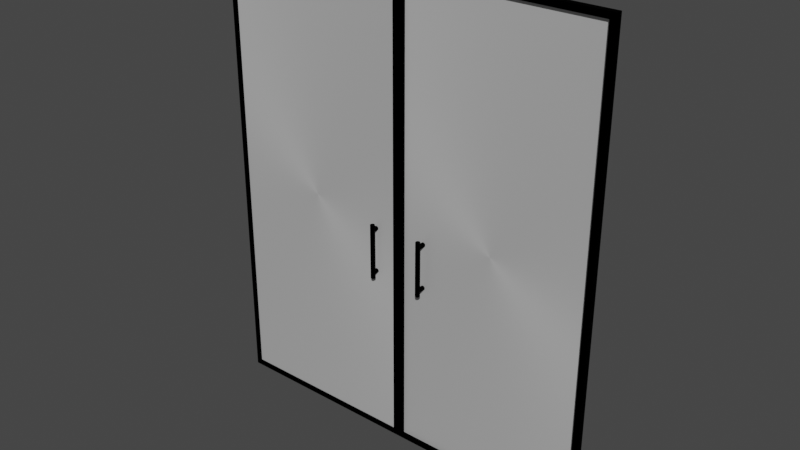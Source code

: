 # Source: Door_glass_mirror.blend  (saved by Blender 2.80.74; exported with 4.5.12 LTS)
import bpy
from mathutils import Matrix  # noqa: F401  (used for matrix-valued properties, if any)

bpy.ops.wm.read_factory_settings(use_empty=True)
scene = bpy.context.scene
scene.name = 'Scene'

# ---- collections
col_collection = bpy.data.collections.new('Collection'); scene.collection.children.link(col_collection)

# ---- materials (node trees are filled in below, after node groups)
mat_material_002 = bpy.data.materials.new('Material.002')
mat_material_002.use_transparent_shadow = False
mat_material_003 = bpy.data.materials.new('Material.003')
mat_material_003.use_transparent_shadow = False

# ---- node groups
ng_auto_smooth = bpy.data.node_groups.new('Auto Smooth', 'GeometryNodeTree')
_s = ng_auto_smooth.interface.new_socket(name='Geometry', in_out='OUTPUT', socket_type='NodeSocketGeometry')
_s = ng_auto_smooth.interface.new_socket(name='Geometry', in_out='INPUT', socket_type='NodeSocketGeometry')
_s = ng_auto_smooth.interface.new_socket(name='Angle', in_out='INPUT', socket_type='NodeSocketFloat')
_s.subtype = 'ANGLE'
_s.min_value = 0.0
_s.max_value = 3.142
ng_auto_smooth.is_modifier = True
_N = ng_auto_smooth.nodes; _L = ng_auto_smooth.links
n0 = _N.new('NodeGroupOutput'); n0.name = 'Group Output'; n0.location = (480, -100)
n1 = _N.new('NodeGroupInput'); n1.name = 'Group Input'; n1.location = (-420, -300)
n2 = _N.new('NodeGroupInput'); n2.name = 'Group Input.001'; n2.location = (-60, -100)
n3 = _N.new('GeometryNodeSetShadeSmooth'); n3.name = 'Set Shade Smooth'; n3.location = (120, -100)
n3.domain = 'EDGE'
n4 = _N.new('GeometryNodeSetShadeSmooth'); n4.name = 'Set Shade Smooth.001'; n4.location = (300, -100)
n5 = _N.new('GeometryNodeInputMeshEdgeAngle'); n5.name = 'Edge Angle'; n5.location = (-420, -220)
n6 = _N.new('GeometryNodeInputEdgeSmooth'); n6.name = 'Is Edge Smooth'; n6.location = (-60, -160)
n7 = _N.new('GeometryNodeInputShadeSmooth'); n7.name = 'Is Face Smooth'; n7.location = (-240, -340)
n8 = _N.new('FunctionNodeBooleanMath'); n8.name = 'Boolean Math'; n8.location = (-60, -220)
n9 = _N.new('FunctionNodeCompare'); n9.name = 'Compare'; n9.location = (-240, -180)
n9.operation = 'LESS_EQUAL'
_L.new(n5.outputs[0], n9.inputs[0])
_L.new(n4.outputs[0], n0.inputs[0])
_L.new(n1.outputs[1], n9.inputs[1])
_L.new(n9.outputs[0], n8.inputs[0])
_L.new(n7.outputs[0], n8.inputs[1])
_L.new(n2.outputs[0], n3.inputs[0])
_L.new(n6.outputs[0], n3.inputs[1])
_L.new(n3.outputs[0], n4.inputs[0])
_L.new(n8.outputs[0], n3.inputs[2])
n0.is_active_output = True

# ---- material node trees
mat_material_002.use_nodes = True; mat_material_002.node_tree.nodes.clear()
_N = mat_material_002.node_tree.nodes; _L = mat_material_002.node_tree.links
n0 = _N.new('ShaderNodeOutputMaterial'); n0.name = 'Material Output'; n0.location = (300, 300)
n1 = _N.new('ShaderNodeBsdfPrincipled'); n1.name = 'Principled BSDF'; n1.location = (10, 300)
n1.distribution = 'GGX'
n1.subsurface_method = 'BURLEY'
n1.inputs[0].default_value = (0.0, 0.0, 0.0, 1.0)
n1.inputs[1].default_value = 1.0
n1.inputs[2].default_value = 1.0
n1.inputs[3].default_value = 1.45
n1.inputs[13].default_value = 0.3629
n1.inputs[27].default_value = (0.0, 0.0, 0.0, 1.0)
n1.inputs[28].default_value = 1.0
_L.new(n1.outputs[0], n0.inputs[0])
n0.is_active_output = True
mat_material_003.use_nodes = True; mat_material_003.node_tree.nodes.clear()
_N = mat_material_003.node_tree.nodes; _L = mat_material_003.node_tree.links
n0 = _N.new('ShaderNodeOutputMaterial'); n0.name = 'Material Output'; n0.location = (300, 300)
n1 = _N.new('ShaderNodeBsdfPrincipled'); n1.name = 'Principled BSDF'; n1.location = (10, 300)
n1.distribution = 'GGX'
n1.subsurface_method = 'BURLEY'
n1.inputs[1].default_value = 0.5314
n1.inputs[3].default_value = 1.45
n1.inputs[13].default_value = 0.6743
n1.inputs[15].default_value = 0.3771
n1.inputs[24].default_value = 0.2
n1.inputs[27].default_value = (0.0, 0.0, 0.0, 1.0)
n1.inputs[28].default_value = 1.0
_L.new(n1.outputs[0], n0.inputs[0])
n0.is_active_output = True

# ---- world
world_world = bpy.data.worlds.new('World'); scene.world = world_world
world_world.use_nodes = True; world_world.node_tree.nodes.clear()
_N = world_world.node_tree.nodes; _L = world_world.node_tree.links
n0 = _N.new('ShaderNodeOutputWorld'); n0.name = 'World Output'; n0.location = (300, 300)
n1 = _N.new('ShaderNodeBackground'); n1.name = 'Background'; n1.location = (10, 300)
n1.inputs[0].default_value = (0.05088, 0.05088, 0.05088, 1.0)
_L.new(n1.outputs[0], n0.inputs[0])
n0.is_active_output = True
world_world.color = (0.05088, 0.05088, 0.05088)
world_world.use_sun_shadow = False
world_world.sun_shadow_jitter_overblur = 0.0

# ---- meshes
me_cube_001 = bpy.data.meshes.new('Cube.001')
me_cube_001.from_pydata([(0.45, -0.005, 0.0), (0.45, -0.005, 2.1), (-0.45, -0.005, 0.0), (-0.45, -0.005, 2.1), (0.45, 0.005, 0.0), (0.45, 0.005, 2.1), (-0.45, 0.005, 0.0), (-0.45, 0.005, 2.1), (0.45, -0.005, 0.02612), (0.45, -0.005, 2.074), (-0.45, -0.005, 2.074), (-0.45, -0.005, 0.02612), (-0.45, 0.005, 2.074), (-0.45, 0.005, 0.02612), (0.45, 0.005, 2.074), (0.45, 0.005, 0.02612), (-0.4243, -0.005, -1.192e-07), (0.4243, -0.005, -1.192e-07), (0.4243, -0.005, 2.1), (-0.4243, -0.005, 2.1), (0.4243, 0.005, -1.192e-07), (-0.4243, 0.005, -1.192e-07), (-0.4243, 0.005, 2.1), (0.4243, 0.005, 2.1), (-0.4243, 0.005, 0.02612), (0.4243, 0.005, 0.02612), (-0.4243, 0.005, 2.074), (0.4243, 0.005, 2.074), (0.4243, -0.005, 0.02612), (-0.4243, -0.005, 0.02612), (0.4243, -0.005, 2.074), (-0.4243, -0.005, 2.074), (-0.45, 0.015, 0.02612), (-0.45, 0.015, 0.0), (-0.4243, 0.015, -1.192e-07), (0.4243, 0.015, 2.1), (0.45, 0.015, 2.1), (0.45, 0.015, 0.02612), (0.45, 0.015, 0.0), (-0.45, 0.015, 2.1), (-0.45, 0.015, 2.074), (0.45, 0.015, 2.074), (0.4243, 0.015, 0.02612), (0.4243, 0.015, 2.074), (0.4243, 0.015, -1.192e-07), (-0.4243, 0.015, 2.1), (-0.4243, 0.015, 0.02612), (-0.4243, 0.015, 2.074), (0.4243, -0.015, -1.192e-07), (0.45, -0.015, 0.0), (0.45, -0.015, 2.074), (0.45, -0.015, 2.1), (-0.4243, -0.015, 2.1), (-0.45, -0.015, 2.1), (-0.45, -0.015, 0.02612), (-0.45, -0.015, 0.0), (0.45, -0.015, 0.02612), (-0.45, -0.015, 2.074), (-0.4243, -0.015, 0.02612), (-0.4243, -0.015, 2.074), (-0.4243, -0.015, -1.192e-07), (0.4243, -0.015, 2.1), (0.4243, -0.015, 0.02612), (0.4243, -0.015, 2.074)], [], [(30, 28, 62, 63), (10, 3, 7, 12), (21, 6, 33, 34), (14, 5, 1, 9), (17, 20, 4, 0), (23, 18, 1, 5), (4, 15, 8, 0), (15, 14, 9, 8), (6, 13, 32, 33), (22, 23, 35, 45), (2, 11, 13, 6), (11, 10, 12, 13), (16, 17, 48, 60), (3, 10, 57, 53), (31, 30, 63, 59), (2, 16, 60, 55), (8, 9, 50, 56), (25, 27, 43, 42), (7, 22, 45, 39), (14, 15, 37, 41), (7, 3, 19, 22), (22, 19, 18, 23), (2, 6, 21, 16), (16, 21, 20, 17), (26, 24, 46, 47), (20, 21, 34, 44), (0, 8, 56, 49), (28, 29, 58, 62), (43, 35, 36, 41), (44, 42, 37, 38), (42, 43, 41, 37), (32, 40, 47, 46), (33, 32, 46, 34), (34, 46, 42, 44), (40, 39, 45, 47), (47, 45, 35, 43), (24, 25, 42, 46), (23, 5, 36, 35), (12, 7, 39, 40), (15, 4, 38, 37), (27, 26, 47, 43), (13, 12, 40, 32), (4, 20, 44, 38), (5, 14, 41, 36), (59, 52, 53, 57), (60, 58, 54, 55), (58, 59, 57, 54), (56, 50, 63, 62), (49, 56, 62, 48), (48, 62, 58, 60), (50, 51, 61, 63), (63, 61, 52, 59), (17, 0, 49, 48), (10, 11, 54, 57), (1, 18, 61, 51), (29, 31, 59, 58), (9, 1, 51, 50), (18, 19, 52, 61), (19, 3, 53, 52), (11, 2, 55, 54)])
me_cube_001.polygons.foreach_set('use_smooth', [True] * 60)
_uv = me_cube_001.uv_layers.new(name='UVMap')
_uv.uv.foreach_set('vector', [0.5417, 0.08333, 0.4583, 0.08333, 0.4583, 0.08333, 0.5417, 0.08333, 0.5417, 0.25, 0.625, 0.25, 0.625, 0.5, 0.5417, 0.5, 0.375, 0.5833, 0.375, 0.5, 0.375, 0.5, 0.375, 0.5833, 0.5417, 0.75, 0.625, 0.75, 0.625, 1.0, 0.5417, 1.0, 0.125, 0.6667, 0.375, 0.6667, 0.375, 0.75, 0.125, 0.75, 0.625, 0.6667, 0.875, 0.6667, 0.875, 0.75, 0.625, 0.75, 0.375, 0.75, 0.4583, 0.75, 0.4583, 1.0, 0.375, 1.0, 0.4583, 0.75, 0.5417, 0.75, 0.5417, 1.0, 0.4583, 1.0, 0.375, 0.5, 0.4583, 0.5, 0.4583, 0.5, 0.375, 0.5, 0.625, 0.5833, 0.625, 0.6667, 0.625, 0.6667, 0.625, 0.5833, 0.375, 0.25, 0.4583, 0.25, 0.4583, 0.5, 0.375, 0.5, 0.4583, 0.25, 0.5417, 0.25, 0.5417, 0.5, 0.4583, 0.5, 0.125, 0.5833, 0.125, 0.6667, 0.125, 0.6667, 0.125, 0.5833, 0.625, 0.25, 0.5417, 0.25, 0.5417, 0.25, 0.625, 0.25, 0.5417, 0.1667, 0.5417, 0.08333, 0.5417, 0.08333, 0.5417, 0.1667, 0.125, 0.5, 0.125, 0.5833, 0.125, 0.5833, 0.125, 0.5, 0.4583, 1.0, 0.5417, 1.0, 0.5417, 1.0, 0.4583, 1.0, 0.4583, 0.6667, 0.5417, 0.6667, 0.5417, 0.6667, 0.4583, 0.6667, 0.625, 0.5, 0.625, 0.5833, 0.625, 0.5833, 0.625, 0.5, 0.5417, 0.75, 0.4583, 0.75, 0.4583, 0.75, 0.5417, 0.75, 0.625, 0.5, 0.875, 0.5, 0.875, 0.5833, 0.625, 0.5833, 0.625, 0.5833, 0.875, 0.5833, 0.875, 0.6667, 0.625, 0.6667, 0.125, 0.5, 0.375, 0.5, 0.375, 0.5833, 0.125, 0.5833, 0.125, 0.5833, 0.375, 0.5833, 0.375, 0.6667, 0.125, 0.6667, 0.5417, 0.5833, 0.4583, 0.5833, 0.4583, 0.5833, 0.5417, 0.5833, 0.375, 0.6667, 0.375, 0.5833, 0.375, 0.5833, 0.375, 0.6667, 0.375, 1.0, 0.4583, 1.0, 0.4583, 1.0, 0.375, 1.0, 0.4583, 0.08333, 0.4583, 0.1667, 0.4583, 0.1667, 0.4583, 0.08333, 0.5417, 0.6667, 0.625, 0.6667, 0.625, 0.75, 0.5417, 0.75, 0.375, 0.6667, 0.4583, 0.6667, 0.4583, 0.75, 0.375, 0.75, 0.4583, 0.6667, 0.5417, 0.6667, 0.5417, 0.75, 0.4583, 0.75, 0.4583, 0.5, 0.5417, 0.5, 0.5417, 0.5833, 0.4583, 0.5833, 0.375, 0.5, 0.4583, 0.5, 0.4583, 0.5833, 0.375, 0.5833, 0.375, 0.5833, 0.4583, 0.5833, 0.4583, 0.6667, 0.375, 0.6667, 0.5417, 0.5, 0.625, 0.5, 0.625, 0.5833, 0.5417, 0.5833, 0.5417, 0.5833, 0.625, 0.5833, 0.625, 0.6667, 0.5417, 0.6667, 0.4583, 0.5833, 0.4583, 0.6667, 0.4583, 0.6667, 0.4583, 0.5833, 0.625, 0.6667, 0.625, 0.75, 0.625, 0.75, 0.625, 0.6667, 0.5417, 0.5, 0.625, 0.5, 0.625, 0.5, 0.5417, 0.5, 0.4583, 0.75, 0.375, 0.75, 0.375, 0.75, 0.4583, 0.75, 0.5417, 0.6667, 0.5417, 0.5833, 0.5417, 0.5833, 0.5417, 0.6667, 0.4583, 0.5, 0.5417, 0.5, 0.5417, 0.5, 0.4583, 0.5, 0.375, 0.75, 0.375, 0.6667, 0.375, 0.6667, 0.375, 0.75, 0.625, 0.75, 0.5417, 0.75, 0.5417, 0.75, 0.625, 0.75, 0.5417, 0.1667, 0.625, 0.1667, 0.625, 0.25, 0.5417, 0.25, 0.375, 0.1667, 0.4583, 0.1667, 0.4583, 0.25, 0.375, 0.25, 0.4583, 0.1667, 0.5417, 0.1667, 0.5417, 0.25, 0.4583, 0.25, 0.4583, 0.0, 0.5417, 0.0, 0.5417, 0.08333, 0.4583, 0.08333, 0.375, 0.0, 0.4583, 0.0, 0.4583, 0.08333, 0.375, 0.08333, 0.375, 0.08333, 0.4583, 0.08333, 0.4583, 0.1667, 0.375, 0.1667, 0.5417, 0.0, 0.625, 0.0, 0.625, 0.08333, 0.5417, 0.08333, 0.5417, 0.08333, 0.625, 0.08333, 0.625, 0.1667, 0.5417, 0.1667, 0.125, 0.6667, 0.125, 0.75, 0.125, 0.75, 0.125, 0.6667, 0.5417, 0.25, 0.4583, 0.25, 0.4583, 0.25, 0.5417, 0.25, 0.875, 0.75, 0.875, 0.6667, 0.875, 0.6667, 0.875, 0.75, 0.4583, 0.1667, 0.5417, 0.1667, 0.5417, 0.1667, 0.4583, 0.1667, 0.5417, 1.0, 0.625, 1.0, 0.625, 1.0, 0.5417, 1.0, 0.875, 0.6667, 0.875, 0.5833, 0.875, 0.5833, 0.875, 0.6667, 0.875, 0.5833, 0.875, 0.5, 0.875, 0.5, 0.875, 0.5833, 0.4583, 0.25, 0.375, 0.25, 0.375, 0.25, 0.4583, 0.25])
me_cube_001.materials.append(mat_material_002)
me_cube_001.materials.append(mat_material_003)
me_cube_001.use_remesh_preserve_volume = False
me_cube_001.use_remesh_preserve_attributes = False
me_cube_001.use_mirror_vertex_groups = False
me_cube_001.update()
me_cylinder_003 = bpy.data.meshes.new('Cylinder.003')
me_cylinder_003.from_pydata([(0.3304, -0.04501, 1.025), (0.3304, -0.04501, 0.775), (0.3324, -0.04482, 1.025), (0.3324, -0.04482, 0.775), (0.3343, -0.04425, 1.025), (0.3343, -0.04425, 0.775), (0.336, -0.04333, 1.025), (0.336, -0.04333, 0.775), (0.3375, -0.04208, 1.025), (0.3375, -0.04208, 0.775), (0.3387, -0.04057, 1.025), (0.3387, -0.04057, 0.775), (0.3397, -0.03884, 1.025), (0.3397, -0.03884, 0.775), (0.3402, -0.03696, 1.025), (0.3402, -0.03696, 0.775), (0.3404, -0.03501, 1.025), (0.3404, -0.03501, 0.775), (0.3402, -0.03306, 1.025), (0.3402, -0.03306, 0.775), (0.3397, -0.03119, 1.025), (0.3397, -0.03119, 0.775), (0.3387, -0.02946, 1.025), (0.3387, -0.02946, 0.775), (0.3375, -0.02794, 1.025), (0.3375, -0.02794, 0.775), (0.336, -0.0267, 1.025), (0.336, -0.0267, 0.775), (0.3343, -0.02577, 1.025), (0.3343, -0.02577, 0.775), (0.3324, -0.02521, 1.025), (0.3324, -0.02521, 0.775), (0.3304, -0.02501, 1.025), (0.3304, -0.02501, 0.775), (0.3285, -0.02521, 1.025), (0.3285, -0.02521, 0.775), (0.3266, -0.02577, 1.025), (0.3266, -0.02577, 0.775), (0.3249, -0.0267, 1.025), (0.3249, -0.0267, 0.775), (0.3234, -0.02794, 1.025), (0.3234, -0.02794, 0.775), (0.3221, -0.02946, 1.025), (0.3221, -0.02946, 0.775), (0.3212, -0.03119, 1.025), (0.3212, -0.03119, 0.775), (0.3206, -0.03306, 1.025), (0.3206, -0.03306, 0.775), (0.3204, -0.03501, 1.025), (0.3204, -0.03501, 0.775), (0.3206, -0.03696, 1.025), (0.3206, -0.03696, 0.775), (0.3212, -0.03884, 1.025), (0.3212, -0.03884, 0.775), (0.3221, -0.04057, 1.025), (0.3221, -0.04057, 0.775), (0.3234, -0.04208, 1.025), (0.3234, -0.04208, 0.775), (0.3249, -0.04333, 1.025), (0.3249, -0.04333, 0.775), (0.3266, -0.04425, 1.025), (0.3266, -0.04425, 0.775), (0.3285, -0.04482, 1.025), (0.3285, -0.04482, 0.775), (0.3304, 0.02082, 1.025), (0.3304, 0.02082, 0.775), (0.3324, 0.02101, 1.025), (0.3324, 0.02101, 0.775), (0.3343, 0.02158, 1.025), (0.3343, 0.02158, 0.775), (0.336, 0.0225, 1.025), (0.336, 0.0225, 0.775), (0.3375, 0.02375, 1.025), (0.3375, 0.02375, 0.775), (0.3387, 0.02526, 1.025), (0.3387, 0.02526, 0.775), (0.3397, 0.02699, 1.025), (0.3397, 0.02699, 0.775), (0.3402, 0.02887, 1.025), (0.3402, 0.02887, 0.775), (0.3404, 0.03082, 1.025), (0.3404, 0.03082, 0.775), (0.3402, 0.03277, 1.025), (0.3402, 0.03277, 0.775), (0.3397, 0.03464, 1.025), (0.3397, 0.03464, 0.775), (0.3387, 0.03637, 1.025), (0.3387, 0.03637, 0.775), (0.3375, 0.03789, 1.025), (0.3375, 0.03789, 0.775), (0.336, 0.03913, 1.025), (0.336, 0.03913, 0.775), (0.3343, 0.04006, 1.025), (0.3343, 0.04006, 0.775), (0.3324, 0.04062, 1.025), (0.3324, 0.04062, 0.775), (0.3304, 0.04082, 1.025), (0.3304, 0.04082, 0.775), (0.3285, 0.04062, 1.025), (0.3285, 0.04062, 0.775), (0.3266, 0.04006, 1.025), (0.3266, 0.04006, 0.775), (0.3249, 0.03913, 1.025), (0.3249, 0.03913, 0.775), (0.3234, 0.03789, 1.025), (0.3234, 0.03789, 0.775), (0.3221, 0.03637, 1.025), (0.3221, 0.03637, 0.775), (0.3212, 0.03464, 1.025), (0.3212, 0.03464, 0.775), (0.3206, 0.03277, 1.025), (0.3206, 0.03277, 0.775), (0.3204, 0.03082, 1.025), (0.3204, 0.03082, 0.775), (0.3206, 0.02887, 1.025), (0.3206, 0.02887, 0.775), (0.3212, 0.02699, 1.025), (0.3212, 0.02699, 0.775), (0.3221, 0.02526, 1.025), (0.3221, 0.02526, 0.775), (0.3234, 0.02375, 1.025), (0.3234, 0.02375, 0.775), (0.3249, 0.0225, 1.025), (0.3249, 0.0225, 0.775), (0.3266, 0.02158, 1.025), (0.3266, 0.02158, 0.775), (0.3285, 0.02101, 1.025), (0.3285, 0.02101, 0.775), (0.3304, 0.025, 0.81), (0.3304, -0.025, 0.81), (0.3324, 0.025, 0.8098), (0.3324, -0.025, 0.8098), (0.3343, 0.025, 0.8092), (0.3343, -0.025, 0.8092), (0.336, 0.025, 0.8083), (0.336, -0.025, 0.8083), (0.3375, 0.025, 0.8071), (0.3375, -0.025, 0.8071), (0.3387, 0.025, 0.8056), (0.3387, -0.025, 0.8056), (0.3397, 0.025, 0.8038), (0.3397, -0.025, 0.8038), (0.3402, 0.025, 0.802), (0.3402, -0.025, 0.802), (0.3404, 0.025, 0.8), (0.3404, -0.025, 0.8), (0.3402, 0.025, 0.798), (0.3402, -0.025, 0.798), (0.3397, 0.025, 0.7962), (0.3397, -0.025, 0.7962), (0.3387, 0.025, 0.7944), (0.3387, -0.025, 0.7944), (0.3375, 0.025, 0.7929), (0.3375, -0.025, 0.7929), (0.336, 0.025, 0.7917), (0.336, -0.025, 0.7917), (0.3343, 0.025, 0.7908), (0.3343, -0.025, 0.7908), (0.3324, 0.025, 0.7902), (0.3324, -0.025, 0.7902), (0.3304, 0.025, 0.79), (0.3304, -0.025, 0.79), (0.3285, 0.025, 0.7902), (0.3285, -0.025, 0.7902), (0.3266, 0.025, 0.7908), (0.3266, -0.025, 0.7908), (0.3249, 0.025, 0.7917), (0.3249, -0.025, 0.7917), (0.3234, 0.025, 0.7929), (0.3234, -0.025, 0.7929), (0.3221, 0.025, 0.7944), (0.3221, -0.025, 0.7944), (0.3212, 0.025, 0.7962), (0.3212, -0.025, 0.7962), (0.3206, 0.025, 0.798), (0.3206, -0.025, 0.798), (0.3204, 0.025, 0.8), (0.3204, -0.025, 0.8), (0.3206, 0.025, 0.802), (0.3206, -0.025, 0.802), (0.3212, 0.025, 0.8038), (0.3212, -0.025, 0.8038), (0.3221, 0.025, 0.8056), (0.3221, -0.025, 0.8056), (0.3234, 0.025, 0.8071), (0.3234, -0.025, 0.8071), (0.3249, 0.025, 0.8083), (0.3249, -0.025, 0.8083), (0.3266, 0.025, 0.8092), (0.3266, -0.025, 0.8092), (0.3285, 0.025, 0.8098), (0.3285, -0.025, 0.8098), (0.3304, 0.025, 1.01), (0.3304, -0.025, 1.01), (0.3324, 0.025, 1.01), (0.3324, -0.025, 1.01), (0.3343, 0.025, 1.009), (0.3343, -0.025, 1.009), (0.336, 0.025, 1.008), (0.336, -0.025, 1.008), (0.3375, 0.025, 1.007), (0.3375, -0.025, 1.007), (0.3387, 0.025, 1.006), (0.3387, -0.025, 1.006), (0.3397, 0.025, 1.004), (0.3397, -0.025, 1.004), (0.3402, 0.025, 1.002), (0.3402, -0.025, 1.002), (0.3404, 0.025, 1.0), (0.3404, -0.025, 1.0), (0.3402, 0.025, 0.998), (0.3402, -0.025, 0.998), (0.3397, 0.025, 0.9962), (0.3397, -0.025, 0.9962), (0.3387, 0.025, 0.9944), (0.3387, -0.025, 0.9944), (0.3375, 0.025, 0.9929), (0.3375, -0.025, 0.9929), (0.336, 0.025, 0.9917), (0.336, -0.025, 0.9917), (0.3343, 0.025, 0.9908), (0.3343, -0.025, 0.9908), (0.3324, 0.025, 0.9902), (0.3324, -0.025, 0.9902), (0.3304, 0.025, 0.99), (0.3304, -0.025, 0.99), (0.3285, 0.025, 0.9902), (0.3285, -0.025, 0.9902), (0.3266, 0.025, 0.9908), (0.3266, -0.025, 0.9908), (0.3249, 0.025, 0.9917), (0.3249, -0.025, 0.9917), (0.3234, 0.025, 0.9929), (0.3234, -0.025, 0.9929), (0.3221, 0.025, 0.9944), (0.3221, -0.025, 0.9944), (0.3212, 0.025, 0.9962), (0.3212, -0.025, 0.9962), (0.3206, 0.025, 0.998), (0.3206, -0.025, 0.998), (0.3204, 0.025, 1.0), (0.3204, -0.025, 1.0), (0.3206, 0.025, 1.002), (0.3206, -0.025, 1.002), (0.3212, 0.025, 1.004), (0.3212, -0.025, 1.004), (0.3221, 0.025, 1.006), (0.3221, -0.025, 1.006), (0.3234, 0.025, 1.007), (0.3234, -0.025, 1.007), (0.3249, 0.025, 1.008), (0.3249, -0.025, 1.008), (0.3266, 0.025, 1.009), (0.3266, -0.025, 1.009), (0.3285, 0.025, 1.01), (0.3285, -0.025, 1.01)], [], [(0, 1, 3, 2), (2, 3, 5, 4), (4, 5, 7, 6), (6, 7, 9, 8), (8, 9, 11, 10), (10, 11, 13, 12), (12, 13, 15, 14), (14, 15, 17, 16), (16, 17, 19, 18), (18, 19, 21, 20), (20, 21, 23, 22), (22, 23, 25, 24), (24, 25, 27, 26), (26, 27, 29, 28), (28, 29, 31, 30), (30, 31, 33, 32), (32, 33, 35, 34), (34, 35, 37, 36), (36, 37, 39, 38), (38, 39, 41, 40), (40, 41, 43, 42), (42, 43, 45, 44), (44, 45, 47, 46), (46, 47, 49, 48), (48, 49, 51, 50), (50, 51, 53, 52), (52, 53, 55, 54), (54, 55, 57, 56), (56, 57, 59, 58), (58, 59, 61, 60), (3, 1, 63, 61, 59, 57, 55, 53, 51, 49, 47, 45, 43, 41, 39, 37, 35, 33, 31, 29, 27, 25, 23, 21, 19, 17, 15, 13, 11, 9, 7, 5), (60, 61, 63, 62), (62, 63, 1, 0), (0, 2, 4, 6, 8, 10, 12, 14, 16, 18, 20, 22, 24, 26, 28, 30, 32, 34, 36, 38, 40, 42, 44, 46, 48, 50, 52, 54, 56, 58, 60, 62), (64, 65, 67, 66), (66, 67, 69, 68), (68, 69, 71, 70), (70, 71, 73, 72), (72, 73, 75, 74), (74, 75, 77, 76), (76, 77, 79, 78), (78, 79, 81, 80), (80, 81, 83, 82), (82, 83, 85, 84), (84, 85, 87, 86), (86, 87, 89, 88), (88, 89, 91, 90), (90, 91, 93, 92), (92, 93, 95, 94), (94, 95, 97, 96), (96, 97, 99, 98), (98, 99, 101, 100), (100, 101, 103, 102), (102, 103, 105, 104), (104, 105, 107, 106), (106, 107, 109, 108), (108, 109, 111, 110), (110, 111, 113, 112), (112, 113, 115, 114), (114, 115, 117, 116), (116, 117, 119, 118), (118, 119, 121, 120), (120, 121, 123, 122), (122, 123, 125, 124), (67, 65, 127, 125, 123, 121, 119, 117, 115, 113, 111, 109, 107, 105, 103, 101, 99, 97, 95, 93, 91, 89, 87, 85, 83, 81, 79, 77, 75, 73, 71, 69), (124, 125, 127, 126), (126, 127, 65, 64), (64, 66, 68, 70, 72, 74, 76, 78, 80, 82, 84, 86, 88, 90, 92, 94, 96, 98, 100, 102, 104, 106, 108, 110, 112, 114, 116, 118, 120, 122, 124, 126), (128, 129, 131, 130), (130, 131, 133, 132), (132, 133, 135, 134), (134, 135, 137, 136), (136, 137, 139, 138), (138, 139, 141, 140), (140, 141, 143, 142), (142, 143, 145, 144), (144, 145, 147, 146), (146, 147, 149, 148), (148, 149, 151, 150), (150, 151, 153, 152), (152, 153, 155, 154), (154, 155, 157, 156), (156, 157, 159, 158), (158, 159, 161, 160), (160, 161, 163, 162), (162, 163, 165, 164), (164, 165, 167, 166), (166, 167, 169, 168), (168, 169, 171, 170), (170, 171, 173, 172), (172, 173, 175, 174), (174, 175, 177, 176), (176, 177, 179, 178), (178, 179, 181, 180), (180, 181, 183, 182), (182, 183, 185, 184), (184, 185, 187, 186), (186, 187, 189, 188), (131, 129, 191, 189, 187, 185, 183, 181, 179, 177, 175, 173, 171, 169, 167, 165, 163, 161, 159, 157, 155, 153, 151, 149, 147, 145, 143, 141, 139, 137, 135, 133), (188, 189, 191, 190), (190, 191, 129, 128), (128, 130, 132, 134, 136, 138, 140, 142, 144, 146, 148, 150, 152, 154, 156, 158, 160, 162, 164, 166, 168, 170, 172, 174, 176, 178, 180, 182, 184, 186, 188, 190), (192, 193, 195, 194), (194, 195, 197, 196), (196, 197, 199, 198), (198, 199, 201, 200), (200, 201, 203, 202), (202, 203, 205, 204), (204, 205, 207, 206), (206, 207, 209, 208), (208, 209, 211, 210), (210, 211, 213, 212), (212, 213, 215, 214), (214, 215, 217, 216), (216, 217, 219, 218), (218, 219, 221, 220), (220, 221, 223, 222), (222, 223, 225, 224), (224, 225, 227, 226), (226, 227, 229, 228), (228, 229, 231, 230), (230, 231, 233, 232), (232, 233, 235, 234), (234, 235, 237, 236), (236, 237, 239, 238), (238, 239, 241, 240), (240, 241, 243, 242), (242, 243, 245, 244), (244, 245, 247, 246), (246, 247, 249, 248), (248, 249, 251, 250), (250, 251, 253, 252), (195, 193, 255, 253, 251, 249, 247, 245, 243, 241, 239, 237, 235, 233, 231, 229, 227, 225, 223, 221, 219, 217, 215, 213, 211, 209, 207, 205, 203, 201, 199, 197), (252, 253, 255, 254), (254, 255, 193, 192), (192, 194, 196, 198, 200, 202, 204, 206, 208, 210, 212, 214, 216, 218, 220, 222, 224, 226, 228, 230, 232, 234, 236, 238, 240, 242, 244, 246, 248, 250, 252, 254)])
me_cylinder_003.polygons.foreach_set('use_smooth', [True] * 136)
_uv = me_cylinder_003.uv_layers.new(name='UVMap')
_uv.uv.foreach_set('vector', [1.0, 0.5, 1.0, 1.0, 0.9688, 1.0, 0.9688, 0.5, 0.9688, 0.5, 0.9688, 1.0, 0.9375, 1.0, 0.9375, 0.5, 0.9375, 0.5, 0.9375, 1.0, 0.9062, 1.0, 0.9062, 0.5, 0.9062, 0.5, 0.9062, 1.0, 0.875, 1.0, 0.875, 0.5, 0.875, 0.5, 0.875, 1.0, 0.8438, 1.0, 0.8438, 0.5, 0.8438, 0.5, 0.8438, 1.0, 0.8125, 1.0, 0.8125, 0.5, 0.8125, 0.5, 0.8125, 1.0, 0.7812, 1.0, 0.7812, 0.5, 0.7812, 0.5, 0.7812, 1.0, 0.75, 1.0, 0.75, 0.5, 0.75, 0.5, 0.75, 1.0, 0.7188, 1.0, 0.7188, 0.5, 0.7188, 0.5, 0.7188, 1.0, 0.6875, 1.0, 0.6875, 0.5, 0.6875, 0.5, 0.6875, 1.0, 0.6562, 1.0, 0.6562, 0.5, 0.6562, 0.5, 0.6562, 1.0, 0.625, 1.0, 0.625, 0.5, 0.625, 0.5, 0.625, 1.0, 0.5938, 1.0, 0.5938, 0.5, 0.5938, 0.5, 0.5938, 1.0, 0.5625, 1.0, 0.5625, 0.5, 0.5625, 0.5, 0.5625, 1.0, 0.5312, 1.0, 0.5312, 0.5, 0.5312, 0.5, 0.5312, 1.0, 0.5, 1.0, 0.5, 0.5, 0.5, 0.5, 0.5, 1.0, 0.4688, 1.0, 0.4688, 0.5, 0.4688, 0.5, 0.4688, 1.0, 0.4375, 1.0, 0.4375, 0.5, 0.4375, 0.5, 0.4375, 1.0, 0.4062, 1.0, 0.4062, 0.5, 0.4062, 0.5, 0.4062, 1.0, 0.375, 1.0, 0.375, 0.5, 0.375, 0.5, 0.375, 1.0, 0.3438, 1.0, 0.3438, 0.5, 0.3438, 0.5, 0.3438, 1.0, 0.3125, 1.0, 0.3125, 0.5, 0.3125, 0.5, 0.3125, 1.0, 0.2812, 1.0, 0.2812, 0.5, 0.2812, 0.5, 0.2812, 1.0, 0.25, 1.0, 0.25, 0.5, 0.25, 0.5, 0.25, 1.0, 0.2188, 1.0, 0.2188, 0.5, 0.2188, 0.5, 0.2188, 1.0, 0.1875, 1.0, 0.1875, 0.5, 0.1875, 0.5, 0.1875, 1.0, 0.1562, 1.0, 0.1562, 0.5, 0.1562, 0.5, 0.1562, 1.0, 0.125, 1.0, 0.125, 0.5, 0.125, 0.5, 0.125, 1.0, 0.09375, 1.0, 0.09375, 0.5, 0.09375, 0.5, 0.09375, 1.0, 0.0625, 1.0, 0.0625, 0.5, 0.2968, 0.4854, 0.25, 0.49, 0.2032, 0.4854, 0.1582, 0.4717, 0.1167, 0.4496, 0.08029, 0.4197, 0.05045, 0.3833, 0.02827, 0.3418, 0.01461, 0.2968, 0.01, 0.25, 0.01461, 0.2032, 0.02827, 0.1582, 0.05045, 0.1167, 0.08029, 0.08029, 0.1167, 0.05045, 0.1582, 0.02827, 0.2032, 0.01461, 0.25, 0.01, 0.2968, 0.01461, 0.3418, 0.02827, 0.3833, 0.05045, 0.4197, 0.08029, 0.4496, 0.1167, 0.4717, 0.1582, 0.4854, 0.2032, 0.49, 0.25, 0.4854, 0.2968, 0.4717, 0.3418, 0.4496, 0.3833, 0.4197, 0.4197, 0.3833, 0.4496, 0.3418, 0.4717, 0.0625, 0.5, 0.0625, 1.0, 0.03125, 1.0, 0.03125, 0.5, 0.03125, 0.5, 0.03125, 1.0, 0.0, 1.0, 0.0, 0.5, 0.75, 0.49, 0.7968, 0.4854, 0.8418, 0.4717, 0.8833, 0.4496, 0.9197, 0.4197, 0.9496, 0.3833, 0.9717, 0.3418, 0.9854, 0.2968, 0.99, 0.25, 0.9854, 0.2032, 0.9717, 0.1582, 0.9496, 0.1167, 0.9197, 0.08029, 0.8833, 0.05045, 0.8418, 0.02827, 0.7968, 0.01461, 0.75, 0.01, 0.7032, 0.01461, 0.6582, 0.02827, 0.6167, 0.05045, 0.5803, 0.08029, 0.5504, 0.1167, 0.5283, 0.1582, 0.5146, 0.2032, 0.51, 0.25, 0.5146, 0.2968, 0.5283, 0.3418, 0.5504, 0.3833, 0.5803, 0.4197, 0.6167, 0.4496, 0.6582, 0.4717, 0.7032, 0.4854, 1.0, 0.5, 1.0, 1.0, 0.9688, 1.0, 0.9688, 0.5, 0.9688, 0.5, 0.9688, 1.0, 0.9375, 1.0, 0.9375, 0.5, 0.9375, 0.5, 0.9375, 1.0, 0.9062, 1.0, 0.9062, 0.5, 0.9062, 0.5, 0.9062, 1.0, 0.875, 1.0, 0.875, 0.5, 0.875, 0.5, 0.875, 1.0, 0.8438, 1.0, 0.8438, 0.5, 0.8438, 0.5, 0.8438, 1.0, 0.8125, 1.0, 0.8125, 0.5, 0.8125, 0.5, 0.8125, 1.0, 0.7812, 1.0, 0.7812, 0.5, 0.7812, 0.5, 0.7812, 1.0, 0.75, 1.0, 0.75, 0.5, 0.75, 0.5, 0.75, 1.0, 0.7188, 1.0, 0.7188, 0.5, 0.7188, 0.5, 0.7188, 1.0, 0.6875, 1.0, 0.6875, 0.5, 0.6875, 0.5, 0.6875, 1.0, 0.6562, 1.0, 0.6562, 0.5, 0.6562, 0.5, 0.6562, 1.0, 0.625, 1.0, 0.625, 0.5, 0.625, 0.5, 0.625, 1.0, 0.5938, 1.0, 0.5938, 0.5, 0.5938, 0.5, 0.5938, 1.0, 0.5625, 1.0, 0.5625, 0.5, 0.5625, 0.5, 0.5625, 1.0, 0.5312, 1.0, 0.5312, 0.5, 0.5312, 0.5, 0.5312, 1.0, 0.5, 1.0, 0.5, 0.5, 0.5, 0.5, 0.5, 1.0, 0.4688, 1.0, 0.4688, 0.5, 0.4688, 0.5, 0.4688, 1.0, 0.4375, 1.0, 0.4375, 0.5, 0.4375, 0.5, 0.4375, 1.0, 0.4062, 1.0, 0.4062, 0.5, 0.4062, 0.5, 0.4062, 1.0, 0.375, 1.0, 0.375, 0.5, 0.375, 0.5, 0.375, 1.0, 0.3438, 1.0, 0.3438, 0.5, 0.3438, 0.5, 0.3438, 1.0, 0.3125, 1.0, 0.3125, 0.5, 0.3125, 0.5, 0.3125, 1.0, 0.2812, 1.0, 0.2812, 0.5, 0.2812, 0.5, 0.2812, 1.0, 0.25, 1.0, 0.25, 0.5, 0.25, 0.5, 0.25, 1.0, 0.2188, 1.0, 0.2188, 0.5, 0.2188, 0.5, 0.2188, 1.0, 0.1875, 1.0, 0.1875, 0.5, 0.1875, 0.5, 0.1875, 1.0, 0.1562, 1.0, 0.1562, 0.5, 0.1562, 0.5, 0.1562, 1.0, 0.125, 1.0, 0.125, 0.5, 0.125, 0.5, 0.125, 1.0, 0.09375, 1.0, 0.09375, 0.5, 0.09375, 0.5, 0.09375, 1.0, 0.0625, 1.0, 0.0625, 0.5, 0.2968, 0.4854, 0.25, 0.49, 0.2032, 0.4854, 0.1582, 0.4717, 0.1167, 0.4496, 0.08029, 0.4197, 0.05045, 0.3833, 0.02827, 0.3418, 0.01461, 0.2968, 0.01, 0.25, 0.01461, 0.2032, 0.02827, 0.1582, 0.05045, 0.1167, 0.08029, 0.08029, 0.1167, 0.05045, 0.1582, 0.02827, 0.2032, 0.01461, 0.25, 0.01, 0.2968, 0.01461, 0.3418, 0.02827, 0.3833, 0.05045, 0.4197, 0.08029, 0.4496, 0.1167, 0.4717, 0.1582, 0.4854, 0.2032, 0.49, 0.25, 0.4854, 0.2968, 0.4717, 0.3418, 0.4496, 0.3833, 0.4197, 0.4197, 0.3833, 0.4496, 0.3418, 0.4717, 0.0625, 0.5, 0.0625, 1.0, 0.03125, 1.0, 0.03125, 0.5, 0.03125, 0.5, 0.03125, 1.0, 0.0, 1.0, 0.0, 0.5, 0.75, 0.49, 0.7968, 0.4854, 0.8418, 0.4717, 0.8833, 0.4496, 0.9197, 0.4197, 0.9496, 0.3833, 0.9717, 0.3418, 0.9854, 0.2968, 0.99, 0.25, 0.9854, 0.2032, 0.9717, 0.1582, 0.9496, 0.1167, 0.9197, 0.08029, 0.8833, 0.05045, 0.8418, 0.02827, 0.7968, 0.01461, 0.75, 0.01, 0.7032, 0.01461, 0.6582, 0.02827, 0.6167, 0.05045, 0.5803, 0.08029, 0.5504, 0.1167, 0.5283, 0.1582, 0.5146, 0.2032, 0.51, 0.25, 0.5146, 0.2968, 0.5283, 0.3418, 0.5504, 0.3833, 0.5803, 0.4197, 0.6167, 0.4496, 0.6582, 0.4717, 0.7032, 0.4854, 1.0, 0.5, 1.0, 1.0, 0.9688, 1.0, 0.9688, 0.5, 0.9688, 0.5, 0.9688, 1.0, 0.9375, 1.0, 0.9375, 0.5, 0.9375, 0.5, 0.9375, 1.0, 0.9062, 1.0, 0.9062, 0.5, 0.9062, 0.5, 0.9062, 1.0, 0.875, 1.0, 0.875, 0.5, 0.875, 0.5, 0.875, 1.0, 0.8438, 1.0, 0.8438, 0.5, 0.8438, 0.5, 0.8438, 1.0, 0.8125, 1.0, 0.8125, 0.5, 0.8125, 0.5, 0.8125, 1.0, 0.7812, 1.0, 0.7812, 0.5, 0.7812, 0.5, 0.7812, 1.0, 0.75, 1.0, 0.75, 0.5, 0.75, 0.5, 0.75, 1.0, 0.7188, 1.0, 0.7188, 0.5, 0.7188, 0.5, 0.7188, 1.0, 0.6875, 1.0, 0.6875, 0.5, 0.6875, 0.5, 0.6875, 1.0, 0.6562, 1.0, 0.6562, 0.5, 0.6562, 0.5, 0.6562, 1.0, 0.625, 1.0, 0.625, 0.5, 0.625, 0.5, 0.625, 1.0, 0.5938, 1.0, 0.5938, 0.5, 0.5938, 0.5, 0.5938, 1.0, 0.5625, 1.0, 0.5625, 0.5, 0.5625, 0.5, 0.5625, 1.0, 0.5312, 1.0, 0.5312, 0.5, 0.5312, 0.5, 0.5312, 1.0, 0.5, 1.0, 0.5, 0.5, 0.5, 0.5, 0.5, 1.0, 0.4688, 1.0, 0.4688, 0.5, 0.4688, 0.5, 0.4688, 1.0, 0.4375, 1.0, 0.4375, 0.5, 0.4375, 0.5, 0.4375, 1.0, 0.4062, 1.0, 0.4062, 0.5, 0.4062, 0.5, 0.4062, 1.0, 0.375, 1.0, 0.375, 0.5, 0.375, 0.5, 0.375, 1.0, 0.3438, 1.0, 0.3438, 0.5, 0.3438, 0.5, 0.3438, 1.0, 0.3125, 1.0, 0.3125, 0.5, 0.3125, 0.5, 0.3125, 1.0, 0.2812, 1.0, 0.2812, 0.5, 0.2812, 0.5, 0.2812, 1.0, 0.25, 1.0, 0.25, 0.5, 0.25, 0.5, 0.25, 1.0, 0.2188, 1.0, 0.2188, 0.5, 0.2188, 0.5, 0.2188, 1.0, 0.1875, 1.0, 0.1875, 0.5, 0.1875, 0.5, 0.1875, 1.0, 0.1562, 1.0, 0.1562, 0.5, 0.1562, 0.5, 0.1562, 1.0, 0.125, 1.0, 0.125, 0.5, 0.125, 0.5, 0.125, 1.0, 0.09375, 1.0, 0.09375, 0.5, 0.09375, 0.5, 0.09375, 1.0, 0.0625, 1.0, 0.0625, 0.5, 0.2968, 0.4854, 0.25, 0.49, 0.2032, 0.4854, 0.1582, 0.4717, 0.1167, 0.4496, 0.08029, 0.4197, 0.05045, 0.3833, 0.02827, 0.3418, 0.01461, 0.2968, 0.01, 0.25, 0.01461, 0.2032, 0.02827, 0.1582, 0.05045, 0.1167, 0.08029, 0.08029, 0.1167, 0.05045, 0.1582, 0.02827, 0.2032, 0.01461, 0.25, 0.01, 0.2968, 0.01461, 0.3418, 0.02827, 0.3833, 0.05045, 0.4197, 0.08029, 0.4496, 0.1167, 0.4717, 0.1582, 0.4854, 0.2032, 0.49, 0.25, 0.4854, 0.2968, 0.4717, 0.3418, 0.4496, 0.3833, 0.4197, 0.4197, 0.3833, 0.4496, 0.3418, 0.4717, 0.0625, 0.5, 0.0625, 1.0, 0.03125, 1.0, 0.03125, 0.5, 0.03125, 0.5, 0.03125, 1.0, 0.0, 1.0, 0.0, 0.5, 0.75, 0.49, 0.7968, 0.4854, 0.8418, 0.4717, 0.8833, 0.4496, 0.9197, 0.4197, 0.9496, 0.3833, 0.9717, 0.3418, 0.9854, 0.2968, 0.99, 0.25, 0.9854, 0.2032, 0.9717, 0.1582, 0.9496, 0.1167, 0.9197, 0.08029, 0.8833, 0.05045, 0.8418, 0.02827, 0.7968, 0.01461, 0.75, 0.01, 0.7032, 0.01461, 0.6582, 0.02827, 0.6167, 0.05045, 0.5803, 0.08029, 0.5504, 0.1167, 0.5283, 0.1582, 0.5146, 0.2032, 0.51, 0.25, 0.5146, 0.2968, 0.5283, 0.3418, 0.5504, 0.3833, 0.5803, 0.4197, 0.6167, 0.4496, 0.6582, 0.4717, 0.7032, 0.4854, 1.0, 0.5, 1.0, 1.0, 0.9688, 1.0, 0.9688, 0.5, 0.9688, 0.5, 0.9688, 1.0, 0.9375, 1.0, 0.9375, 0.5, 0.9375, 0.5, 0.9375, 1.0, 0.9062, 1.0, 0.9062, 0.5, 0.9062, 0.5, 0.9062, 1.0, 0.875, 1.0, 0.875, 0.5, 0.875, 0.5, 0.875, 1.0, 0.8438, 1.0, 0.8438, 0.5, 0.8438, 0.5, 0.8438, 1.0, 0.8125, 1.0, 0.8125, 0.5, 0.8125, 0.5, 0.8125, 1.0, 0.7812, 1.0, 0.7812, 0.5, 0.7812, 0.5, 0.7812, 1.0, 0.75, 1.0, 0.75, 0.5, 0.75, 0.5, 0.75, 1.0, 0.7188, 1.0, 0.7188, 0.5, 0.7188, 0.5, 0.7188, 1.0, 0.6875, 1.0, 0.6875, 0.5, 0.6875, 0.5, 0.6875, 1.0, 0.6562, 1.0, 0.6562, 0.5, 0.6562, 0.5, 0.6562, 1.0, 0.625, 1.0, 0.625, 0.5, 0.625, 0.5, 0.625, 1.0, 0.5938, 1.0, 0.5938, 0.5, 0.5938, 0.5, 0.5938, 1.0, 0.5625, 1.0, 0.5625, 0.5, 0.5625, 0.5, 0.5625, 1.0, 0.5312, 1.0, 0.5312, 0.5, 0.5312, 0.5, 0.5312, 1.0, 0.5, 1.0, 0.5, 0.5, 0.5, 0.5, 0.5, 1.0, 0.4688, 1.0, 0.4688, 0.5, 0.4688, 0.5, 0.4688, 1.0, 0.4375, 1.0, 0.4375, 0.5, 0.4375, 0.5, 0.4375, 1.0, 0.4062, 1.0, 0.4062, 0.5, 0.4062, 0.5, 0.4062, 1.0, 0.375, 1.0, 0.375, 0.5, 0.375, 0.5, 0.375, 1.0, 0.3438, 1.0, 0.3438, 0.5, 0.3438, 0.5, 0.3438, 1.0, 0.3125, 1.0, 0.3125, 0.5, 0.3125, 0.5, 0.3125, 1.0, 0.2812, 1.0, 0.2812, 0.5, 0.2812, 0.5, 0.2812, 1.0, 0.25, 1.0, 0.25, 0.5, 0.25, 0.5, 0.25, 1.0, 0.2188, 1.0, 0.2188, 0.5, 0.2188, 0.5, 0.2188, 1.0, 0.1875, 1.0, 0.1875, 0.5, 0.1875, 0.5, 0.1875, 1.0, 0.1562, 1.0, 0.1562, 0.5, 0.1562, 0.5, 0.1562, 1.0, 0.125, 1.0, 0.125, 0.5, 0.125, 0.5, 0.125, 1.0, 0.09375, 1.0, 0.09375, 0.5, 0.09375, 0.5, 0.09375, 1.0, 0.0625, 1.0, 0.0625, 0.5, 0.2968, 0.4854, 0.25, 0.49, 0.2032, 0.4854, 0.1582, 0.4717, 0.1167, 0.4496, 0.08029, 0.4197, 0.05045, 0.3833, 0.02827, 0.3418, 0.01461, 0.2968, 0.01, 0.25, 0.01461, 0.2032, 0.02827, 0.1582, 0.05045, 0.1167, 0.08029, 0.08029, 0.1167, 0.05045, 0.1582, 0.02827, 0.2032, 0.01461, 0.25, 0.01, 0.2968, 0.01461, 0.3418, 0.02827, 0.3833, 0.05045, 0.4197, 0.08029, 0.4496, 0.1167, 0.4717, 0.1582, 0.4854, 0.2032, 0.49, 0.25, 0.4854, 0.2968, 0.4717, 0.3418, 0.4496, 0.3833, 0.4197, 0.4197, 0.3833, 0.4496, 0.3418, 0.4717, 0.0625, 0.5, 0.0625, 1.0, 0.03125, 1.0, 0.03125, 0.5, 0.03125, 0.5, 0.03125, 1.0, 0.0, 1.0, 0.0, 0.5, 0.75, 0.49, 0.7968, 0.4854, 0.8418, 0.4717, 0.8833, 0.4496, 0.9197, 0.4197, 0.9496, 0.3833, 0.9717, 0.3418, 0.9854, 0.2968, 0.99, 0.25, 0.9854, 0.2032, 0.9717, 0.1582, 0.9496, 0.1167, 0.9197, 0.08029, 0.8833, 0.05045, 0.8418, 0.02827, 0.7968, 0.01461, 0.75, 0.01, 0.7032, 0.01461, 0.6582, 0.02827, 0.6167, 0.05045, 0.5803, 0.08029, 0.5504, 0.1167, 0.5283, 0.1582, 0.5146, 0.2032, 0.51, 0.25, 0.5146, 0.2968, 0.5283, 0.3418, 0.5504, 0.3833, 0.5803, 0.4197, 0.6167, 0.4496, 0.6582, 0.4717, 0.7032, 0.4854])
me_cylinder_003.materials.append(mat_material_002)
me_cylinder_003.use_remesh_preserve_volume = False
me_cylinder_003.use_remesh_preserve_attributes = False
me_cylinder_003.use_mirror_vertex_groups = False
me_cylinder_003.update()
me_cube_003 = bpy.data.meshes.new('Cube.003')
me_cube_003.from_pydata([(1.665, -0.005, 0.0), (1.665, -0.005, 2.1), (2.565, -0.005, 0.0), (2.565, -0.005, 2.1), (1.665, 0.005, 0.0), (1.665, 0.005, 2.1), (2.565, 0.005, 0.0), (2.565, 0.005, 2.1), (1.665, -0.005, 0.02612), (1.665, -0.005, 2.074), (2.565, -0.005, 2.074), (2.565, -0.005, 0.02612), (2.565, 0.005, 2.074), (2.565, 0.005, 0.02612), (1.665, 0.005, 2.074), (1.665, 0.005, 0.02612), (2.539, -0.005, -1.192e-07), (1.691, -0.005, -1.192e-07), (1.691, -0.005, 2.1), (2.539, -0.005, 2.1), (1.691, 0.005, -1.192e-07), (2.539, 0.005, -1.192e-07), (2.539, 0.005, 2.1), (1.691, 0.005, 2.1), (2.539, 0.005, 0.02612), (1.691, 0.005, 0.02612), (2.539, 0.005, 2.074), (1.691, 0.005, 2.074), (1.691, -0.005, 0.02612), (2.539, -0.005, 0.02612), (1.691, -0.005, 2.074), (2.539, -0.005, 2.074), (2.565, 0.015, 0.02612), (2.565, 0.015, 0.0), (2.539, 0.015, -1.192e-07), (1.691, 0.015, 2.1), (1.665, 0.015, 2.1), (1.665, 0.015, 0.02612), (1.665, 0.015, 0.0), (2.565, 0.015, 2.1), (2.565, 0.015, 2.074), (1.665, 0.015, 2.074), (1.691, 0.015, 0.02612), (1.691, 0.015, 2.074), (1.691, 0.015, -1.192e-07), (2.539, 0.015, 2.1), (2.539, 0.015, 0.02612), (2.539, 0.015, 2.074), (1.691, -0.015, -1.192e-07), (1.665, -0.015, 0.0), (1.665, -0.015, 2.074), (1.665, -0.015, 2.1), (2.539, -0.015, 2.1), (2.565, -0.015, 2.1), (2.565, -0.015, 0.02612), (2.565, -0.015, 0.0), (1.665, -0.015, 0.02612), (2.565, -0.015, 2.074), (2.539, -0.015, 0.02612), (2.539, -0.015, 2.074), (2.539, -0.015, -1.192e-07), (1.691, -0.015, 2.1), (1.691, -0.015, 0.02612), (1.691, -0.015, 2.074)], [], [(30, 28, 62, 63), (10, 3, 7, 12), (21, 6, 33, 34), (14, 5, 1, 9), (17, 20, 4, 0), (23, 18, 1, 5), (4, 15, 8, 0), (15, 14, 9, 8), (6, 13, 32, 33), (22, 23, 35, 45), (2, 11, 13, 6), (11, 10, 12, 13), (16, 17, 48, 60), (3, 10, 57, 53), (31, 30, 63, 59), (2, 16, 60, 55), (8, 9, 50, 56), (25, 27, 43, 42), (7, 22, 45, 39), (14, 15, 37, 41), (7, 3, 19, 22), (22, 19, 18, 23), (2, 6, 21, 16), (16, 21, 20, 17), (26, 24, 46, 47), (20, 21, 34, 44), (0, 8, 56, 49), (28, 29, 58, 62), (43, 35, 36, 41), (44, 42, 37, 38), (42, 43, 41, 37), (32, 40, 47, 46), (33, 32, 46, 34), (34, 46, 42, 44), (40, 39, 45, 47), (47, 45, 35, 43), (24, 25, 42, 46), (23, 5, 36, 35), (12, 7, 39, 40), (15, 4, 38, 37), (27, 26, 47, 43), (13, 12, 40, 32), (4, 20, 44, 38), (5, 14, 41, 36), (59, 52, 53, 57), (60, 58, 54, 55), (58, 59, 57, 54), (56, 50, 63, 62), (49, 56, 62, 48), (48, 62, 58, 60), (50, 51, 61, 63), (63, 61, 52, 59), (17, 0, 49, 48), (10, 11, 54, 57), (1, 18, 61, 51), (29, 31, 59, 58), (9, 1, 51, 50), (18, 19, 52, 61), (19, 3, 53, 52), (11, 2, 55, 54)])
me_cube_003.polygons.foreach_set('use_smooth', [True] * 60)
_uv = me_cube_003.uv_layers.new(name='UVMap')
_uv.uv.foreach_set('vector', [0.5417, 0.08333, 0.4583, 0.08333, 0.4583, 0.08333, 0.5417, 0.08333, 0.5417, 0.25, 0.625, 0.25, 0.625, 0.5, 0.5417, 0.5, 0.375, 0.5833, 0.375, 0.5, 0.375, 0.5, 0.375, 0.5833, 0.5417, 0.75, 0.625, 0.75, 0.625, 1.0, 0.5417, 1.0, 0.125, 0.6667, 0.375, 0.6667, 0.375, 0.75, 0.125, 0.75, 0.625, 0.6667, 0.875, 0.6667, 0.875, 0.75, 0.625, 0.75, 0.375, 0.75, 0.4583, 0.75, 0.4583, 1.0, 0.375, 1.0, 0.4583, 0.75, 0.5417, 0.75, 0.5417, 1.0, 0.4583, 1.0, 0.375, 0.5, 0.4583, 0.5, 0.4583, 0.5, 0.375, 0.5, 0.625, 0.5833, 0.625, 0.6667, 0.625, 0.6667, 0.625, 0.5833, 0.375, 0.25, 0.4583, 0.25, 0.4583, 0.5, 0.375, 0.5, 0.4583, 0.25, 0.5417, 0.25, 0.5417, 0.5, 0.4583, 0.5, 0.125, 0.5833, 0.125, 0.6667, 0.125, 0.6667, 0.125, 0.5833, 0.625, 0.25, 0.5417, 0.25, 0.5417, 0.25, 0.625, 0.25, 0.5417, 0.1667, 0.5417, 0.08333, 0.5417, 0.08333, 0.5417, 0.1667, 0.125, 0.5, 0.125, 0.5833, 0.125, 0.5833, 0.125, 0.5, 0.4583, 1.0, 0.5417, 1.0, 0.5417, 1.0, 0.4583, 1.0, 0.4583, 0.6667, 0.5417, 0.6667, 0.5417, 0.6667, 0.4583, 0.6667, 0.625, 0.5, 0.625, 0.5833, 0.625, 0.5833, 0.625, 0.5, 0.5417, 0.75, 0.4583, 0.75, 0.4583, 0.75, 0.5417, 0.75, 0.625, 0.5, 0.875, 0.5, 0.875, 0.5833, 0.625, 0.5833, 0.625, 0.5833, 0.875, 0.5833, 0.875, 0.6667, 0.625, 0.6667, 0.125, 0.5, 0.375, 0.5, 0.375, 0.5833, 0.125, 0.5833, 0.125, 0.5833, 0.375, 0.5833, 0.375, 0.6667, 0.125, 0.6667, 0.5417, 0.5833, 0.4583, 0.5833, 0.4583, 0.5833, 0.5417, 0.5833, 0.375, 0.6667, 0.375, 0.5833, 0.375, 0.5833, 0.375, 0.6667, 0.375, 1.0, 0.4583, 1.0, 0.4583, 1.0, 0.375, 1.0, 0.4583, 0.08333, 0.4583, 0.1667, 0.4583, 0.1667, 0.4583, 0.08333, 0.5417, 0.6667, 0.625, 0.6667, 0.625, 0.75, 0.5417, 0.75, 0.375, 0.6667, 0.4583, 0.6667, 0.4583, 0.75, 0.375, 0.75, 0.4583, 0.6667, 0.5417, 0.6667, 0.5417, 0.75, 0.4583, 0.75, 0.4583, 0.5, 0.5417, 0.5, 0.5417, 0.5833, 0.4583, 0.5833, 0.375, 0.5, 0.4583, 0.5, 0.4583, 0.5833, 0.375, 0.5833, 0.375, 0.5833, 0.4583, 0.5833, 0.4583, 0.6667, 0.375, 0.6667, 0.5417, 0.5, 0.625, 0.5, 0.625, 0.5833, 0.5417, 0.5833, 0.5417, 0.5833, 0.625, 0.5833, 0.625, 0.6667, 0.5417, 0.6667, 0.4583, 0.5833, 0.4583, 0.6667, 0.4583, 0.6667, 0.4583, 0.5833, 0.625, 0.6667, 0.625, 0.75, 0.625, 0.75, 0.625, 0.6667, 0.5417, 0.5, 0.625, 0.5, 0.625, 0.5, 0.5417, 0.5, 0.4583, 0.75, 0.375, 0.75, 0.375, 0.75, 0.4583, 0.75, 0.5417, 0.6667, 0.5417, 0.5833, 0.5417, 0.5833, 0.5417, 0.6667, 0.4583, 0.5, 0.5417, 0.5, 0.5417, 0.5, 0.4583, 0.5, 0.375, 0.75, 0.375, 0.6667, 0.375, 0.6667, 0.375, 0.75, 0.625, 0.75, 0.5417, 0.75, 0.5417, 0.75, 0.625, 0.75, 0.5417, 0.1667, 0.625, 0.1667, 0.625, 0.25, 0.5417, 0.25, 0.375, 0.1667, 0.4583, 0.1667, 0.4583, 0.25, 0.375, 0.25, 0.4583, 0.1667, 0.5417, 0.1667, 0.5417, 0.25, 0.4583, 0.25, 0.4583, 0.0, 0.5417, 0.0, 0.5417, 0.08333, 0.4583, 0.08333, 0.375, 0.0, 0.4583, 0.0, 0.4583, 0.08333, 0.375, 0.08333, 0.375, 0.08333, 0.4583, 0.08333, 0.4583, 0.1667, 0.375, 0.1667, 0.5417, 0.0, 0.625, 0.0, 0.625, 0.08333, 0.5417, 0.08333, 0.5417, 0.08333, 0.625, 0.08333, 0.625, 0.1667, 0.5417, 0.1667, 0.125, 0.6667, 0.125, 0.75, 0.125, 0.75, 0.125, 0.6667, 0.5417, 0.25, 0.4583, 0.25, 0.4583, 0.25, 0.5417, 0.25, 0.875, 0.75, 0.875, 0.6667, 0.875, 0.6667, 0.875, 0.75, 0.4583, 0.1667, 0.5417, 0.1667, 0.5417, 0.1667, 0.4583, 0.1667, 0.5417, 1.0, 0.625, 1.0, 0.625, 1.0, 0.5417, 1.0, 0.875, 0.6667, 0.875, 0.5833, 0.875, 0.5833, 0.875, 0.6667, 0.875, 0.5833, 0.875, 0.5, 0.875, 0.5, 0.875, 0.5833, 0.4583, 0.25, 0.375, 0.25, 0.375, 0.25, 0.4583, 0.25])
me_cube_003.materials.append(mat_material_002)
me_cube_003.materials.append(mat_material_003)
me_cube_003.use_remesh_preserve_volume = False
me_cube_003.use_remesh_preserve_attributes = False
me_cube_003.use_mirror_vertex_groups = False
me_cube_003.update()
me_cylinder_007 = bpy.data.meshes.new('Cylinder.007')
me_cylinder_007.from_pydata([(1.784, -0.04501, 1.025), (1.784, -0.04501, 0.775), (1.782, -0.04482, 1.025), (1.782, -0.04482, 0.775), (1.781, -0.04425, 1.025), (1.781, -0.04425, 0.775), (1.779, -0.04333, 1.025), (1.779, -0.04333, 0.775), (1.777, -0.04208, 1.025), (1.777, -0.04208, 0.775), (1.776, -0.04057, 1.025), (1.776, -0.04057, 0.775), (1.775, -0.03884, 1.025), (1.775, -0.03884, 0.775), (1.775, -0.03696, 1.025), (1.775, -0.03696, 0.775), (1.774, -0.03501, 1.025), (1.774, -0.03501, 0.775), (1.775, -0.03306, 1.025), (1.775, -0.03306, 0.775), (1.775, -0.03119, 1.025), (1.775, -0.03119, 0.775), (1.776, -0.02946, 1.025), (1.776, -0.02946, 0.775), (1.777, -0.02794, 1.025), (1.777, -0.02794, 0.775), (1.779, -0.0267, 1.025), (1.779, -0.0267, 0.775), (1.781, -0.02577, 1.025), (1.781, -0.02577, 0.775), (1.782, -0.02521, 1.025), (1.782, -0.02521, 0.775), (1.784, -0.02501, 1.025), (1.784, -0.02501, 0.775), (1.786, -0.02521, 1.025), (1.786, -0.02521, 0.775), (1.788, -0.02577, 1.025), (1.788, -0.02577, 0.775), (1.79, -0.0267, 1.025), (1.79, -0.0267, 0.775), (1.792, -0.02794, 1.025), (1.792, -0.02794, 0.775), (1.793, -0.02946, 1.025), (1.793, -0.02946, 0.775), (1.794, -0.03119, 1.025), (1.794, -0.03119, 0.775), (1.794, -0.03306, 1.025), (1.794, -0.03306, 0.775), (1.794, -0.03501, 1.025), (1.794, -0.03501, 0.775), (1.794, -0.03696, 1.025), (1.794, -0.03696, 0.775), (1.794, -0.03884, 1.025), (1.794, -0.03884, 0.775), (1.793, -0.04057, 1.025), (1.793, -0.04057, 0.775), (1.792, -0.04208, 1.025), (1.792, -0.04208, 0.775), (1.79, -0.04333, 1.025), (1.79, -0.04333, 0.775), (1.788, -0.04425, 1.025), (1.788, -0.04425, 0.775), (1.786, -0.04482, 1.025), (1.786, -0.04482, 0.775), (1.784, 0.025, 0.81), (1.784, -0.025, 0.81), (1.782, 0.025, 0.8098), (1.782, -0.025, 0.8098), (1.781, 0.025, 0.8092), (1.781, -0.025, 0.8092), (1.779, 0.025, 0.8083), (1.779, -0.025, 0.8083), (1.777, 0.025, 0.8071), (1.777, -0.025, 0.8071), (1.776, 0.025, 0.8056), (1.776, -0.025, 0.8056), (1.775, 0.025, 0.8038), (1.775, -0.025, 0.8038), (1.775, 0.025, 0.802), (1.775, -0.025, 0.802), (1.774, 0.025, 0.8), (1.774, -0.025, 0.8), (1.775, 0.025, 0.798), (1.775, -0.025, 0.798), (1.775, 0.025, 0.7962), (1.775, -0.025, 0.7962), (1.776, 0.025, 0.7944), (1.776, -0.025, 0.7944), (1.777, 0.025, 0.7929), (1.777, -0.025, 0.7929), (1.779, 0.025, 0.7917), (1.779, -0.025, 0.7917), (1.781, 0.025, 0.7908), (1.781, -0.025, 0.7908), (1.782, 0.025, 0.7902), (1.782, -0.025, 0.7902), (1.784, 0.025, 0.79), (1.784, -0.025, 0.79), (1.786, 0.025, 0.7902), (1.786, -0.025, 0.7902), (1.788, 0.025, 0.7908), (1.788, -0.025, 0.7908), (1.79, 0.025, 0.7917), (1.79, -0.025, 0.7917), (1.792, 0.025, 0.7929), (1.792, -0.025, 0.7929), (1.793, 0.025, 0.7944), (1.793, -0.025, 0.7944), (1.794, 0.025, 0.7962), (1.794, -0.025, 0.7962), (1.794, 0.025, 0.798), (1.794, -0.025, 0.798), (1.794, 0.025, 0.8), (1.794, -0.025, 0.8), (1.794, 0.025, 0.802), (1.794, -0.025, 0.802), (1.794, 0.025, 0.8038), (1.794, -0.025, 0.8038), (1.793, 0.025, 0.8056), (1.793, -0.025, 0.8056), (1.792, 0.025, 0.8071), (1.792, -0.025, 0.8071), (1.79, 0.025, 0.8083), (1.79, -0.025, 0.8083), (1.788, 0.025, 0.8092), (1.788, -0.025, 0.8092), (1.786, 0.025, 0.8098), (1.786, -0.025, 0.8098), (1.784, 0.025, 1.01), (1.784, -0.025, 1.01), (1.782, 0.025, 1.01), (1.782, -0.025, 1.01), (1.781, 0.025, 1.009), (1.781, -0.025, 1.009), (1.779, 0.025, 1.008), (1.779, -0.025, 1.008), (1.777, 0.025, 1.007), (1.777, -0.025, 1.007), (1.776, 0.025, 1.006), (1.776, -0.025, 1.006), (1.775, 0.025, 1.004), (1.775, -0.025, 1.004), (1.775, 0.025, 1.002), (1.775, -0.025, 1.002), (1.774, 0.025, 1.0), (1.774, -0.025, 1.0), (1.775, 0.025, 0.998), (1.775, -0.025, 0.998), (1.775, 0.025, 0.9962), (1.775, -0.025, 0.9962), (1.776, 0.025, 0.9944), (1.776, -0.025, 0.9944), (1.777, 0.025, 0.9929), (1.777, -0.025, 0.9929), (1.779, 0.025, 0.9917), (1.779, -0.025, 0.9917), (1.781, 0.025, 0.9908), (1.781, -0.025, 0.9908), (1.782, 0.025, 0.9902), (1.782, -0.025, 0.9902), (1.784, 0.025, 0.99), (1.784, -0.025, 0.99), (1.786, 0.025, 0.9902), (1.786, -0.025, 0.9902), (1.788, 0.025, 0.9908), (1.788, -0.025, 0.9908), (1.79, 0.025, 0.9917), (1.79, -0.025, 0.9917), (1.792, 0.025, 0.9929), (1.792, -0.025, 0.9929), (1.793, 0.025, 0.9944), (1.793, -0.025, 0.9944), (1.794, 0.025, 0.9962), (1.794, -0.025, 0.9962), (1.794, 0.025, 0.998), (1.794, -0.025, 0.998), (1.794, 0.025, 1.0), (1.794, -0.025, 1.0), (1.794, 0.025, 1.002), (1.794, -0.025, 1.002), (1.794, 0.025, 1.004), (1.794, -0.025, 1.004), (1.793, 0.025, 1.006), (1.793, -0.025, 1.006), (1.792, 0.025, 1.007), (1.792, -0.025, 1.007), (1.79, 0.025, 1.008), (1.79, -0.025, 1.008), (1.788, 0.025, 1.009), (1.788, -0.025, 1.009), (1.786, 0.025, 1.01), (1.786, -0.025, 1.01), (1.784, 0.02082, 1.025), (1.784, 0.02082, 0.775), (1.782, 0.02101, 1.025), (1.782, 0.02101, 0.775), (1.781, 0.02158, 1.025), (1.781, 0.02158, 0.775), (1.779, 0.0225, 1.025), (1.779, 0.0225, 0.775), (1.777, 0.02375, 1.025), (1.777, 0.02375, 0.775), (1.776, 0.02526, 1.025), (1.776, 0.02526, 0.775), (1.775, 0.02699, 1.025), (1.775, 0.02699, 0.775), (1.775, 0.02887, 1.025), (1.775, 0.02887, 0.775), (1.774, 0.03082, 1.025), (1.774, 0.03082, 0.775), (1.775, 0.03277, 1.025), (1.775, 0.03277, 0.775), (1.775, 0.03464, 1.025), (1.775, 0.03464, 0.775), (1.776, 0.03637, 1.025), (1.776, 0.03637, 0.775), (1.777, 0.03789, 1.025), (1.777, 0.03789, 0.775), (1.779, 0.03913, 1.025), (1.779, 0.03913, 0.775), (1.781, 0.04006, 1.025), (1.781, 0.04006, 0.775), (1.782, 0.04062, 1.025), (1.782, 0.04062, 0.775), (1.784, 0.04082, 1.025), (1.784, 0.04082, 0.775), (1.786, 0.04062, 1.025), (1.786, 0.04062, 0.775), (1.788, 0.04006, 1.025), (1.788, 0.04006, 0.775), (1.79, 0.03913, 1.025), (1.79, 0.03913, 0.775), (1.792, 0.03789, 1.025), (1.792, 0.03789, 0.775), (1.793, 0.03637, 1.025), (1.793, 0.03637, 0.775), (1.794, 0.03464, 1.025), (1.794, 0.03464, 0.775), (1.794, 0.03277, 1.025), (1.794, 0.03277, 0.775), (1.794, 0.03082, 1.025), (1.794, 0.03082, 0.775), (1.794, 0.02887, 1.025), (1.794, 0.02887, 0.775), (1.794, 0.02699, 1.025), (1.794, 0.02699, 0.775), (1.793, 0.02526, 1.025), (1.793, 0.02526, 0.775), (1.792, 0.02375, 1.025), (1.792, 0.02375, 0.775), (1.79, 0.0225, 1.025), (1.79, 0.0225, 0.775), (1.788, 0.02158, 1.025), (1.788, 0.02158, 0.775), (1.786, 0.02101, 1.025), (1.786, 0.02101, 0.775)], [], [(0, 1, 3, 2), (2, 3, 5, 4), (4, 5, 7, 6), (6, 7, 9, 8), (8, 9, 11, 10), (10, 11, 13, 12), (12, 13, 15, 14), (14, 15, 17, 16), (16, 17, 19, 18), (18, 19, 21, 20), (20, 21, 23, 22), (22, 23, 25, 24), (24, 25, 27, 26), (26, 27, 29, 28), (28, 29, 31, 30), (30, 31, 33, 32), (32, 33, 35, 34), (34, 35, 37, 36), (36, 37, 39, 38), (38, 39, 41, 40), (40, 41, 43, 42), (42, 43, 45, 44), (44, 45, 47, 46), (46, 47, 49, 48), (48, 49, 51, 50), (50, 51, 53, 52), (52, 53, 55, 54), (54, 55, 57, 56), (56, 57, 59, 58), (58, 59, 61, 60), (3, 1, 63, 61, 59, 57, 55, 53, 51, 49, 47, 45, 43, 41, 39, 37, 35, 33, 31, 29, 27, 25, 23, 21, 19, 17, 15, 13, 11, 9, 7, 5), (60, 61, 63, 62), (62, 63, 1, 0), (0, 2, 4, 6, 8, 10, 12, 14, 16, 18, 20, 22, 24, 26, 28, 30, 32, 34, 36, 38, 40, 42, 44, 46, 48, 50, 52, 54, 56, 58, 60, 62), (64, 65, 67, 66), (66, 67, 69, 68), (68, 69, 71, 70), (70, 71, 73, 72), (72, 73, 75, 74), (74, 75, 77, 76), (76, 77, 79, 78), (78, 79, 81, 80), (80, 81, 83, 82), (82, 83, 85, 84), (84, 85, 87, 86), (86, 87, 89, 88), (88, 89, 91, 90), (90, 91, 93, 92), (92, 93, 95, 94), (94, 95, 97, 96), (96, 97, 99, 98), (98, 99, 101, 100), (100, 101, 103, 102), (102, 103, 105, 104), (104, 105, 107, 106), (106, 107, 109, 108), (108, 109, 111, 110), (110, 111, 113, 112), (112, 113, 115, 114), (114, 115, 117, 116), (116, 117, 119, 118), (118, 119, 121, 120), (120, 121, 123, 122), (122, 123, 125, 124), (67, 65, 127, 125, 123, 121, 119, 117, 115, 113, 111, 109, 107, 105, 103, 101, 99, 97, 95, 93, 91, 89, 87, 85, 83, 81, 79, 77, 75, 73, 71, 69), (124, 125, 127, 126), (126, 127, 65, 64), (64, 66, 68, 70, 72, 74, 76, 78, 80, 82, 84, 86, 88, 90, 92, 94, 96, 98, 100, 102, 104, 106, 108, 110, 112, 114, 116, 118, 120, 122, 124, 126), (128, 129, 131, 130), (130, 131, 133, 132), (132, 133, 135, 134), (134, 135, 137, 136), (136, 137, 139, 138), (138, 139, 141, 140), (140, 141, 143, 142), (142, 143, 145, 144), (144, 145, 147, 146), (146, 147, 149, 148), (148, 149, 151, 150), (150, 151, 153, 152), (152, 153, 155, 154), (154, 155, 157, 156), (156, 157, 159, 158), (158, 159, 161, 160), (160, 161, 163, 162), (162, 163, 165, 164), (164, 165, 167, 166), (166, 167, 169, 168), (168, 169, 171, 170), (170, 171, 173, 172), (172, 173, 175, 174), (174, 175, 177, 176), (176, 177, 179, 178), (178, 179, 181, 180), (180, 181, 183, 182), (182, 183, 185, 184), (184, 185, 187, 186), (186, 187, 189, 188), (131, 129, 191, 189, 187, 185, 183, 181, 179, 177, 175, 173, 171, 169, 167, 165, 163, 161, 159, 157, 155, 153, 151, 149, 147, 145, 143, 141, 139, 137, 135, 133), (188, 189, 191, 190), (190, 191, 129, 128), (128, 130, 132, 134, 136, 138, 140, 142, 144, 146, 148, 150, 152, 154, 156, 158, 160, 162, 164, 166, 168, 170, 172, 174, 176, 178, 180, 182, 184, 186, 188, 190), (192, 193, 195, 194), (194, 195, 197, 196), (196, 197, 199, 198), (198, 199, 201, 200), (200, 201, 203, 202), (202, 203, 205, 204), (204, 205, 207, 206), (206, 207, 209, 208), (208, 209, 211, 210), (210, 211, 213, 212), (212, 213, 215, 214), (214, 215, 217, 216), (216, 217, 219, 218), (218, 219, 221, 220), (220, 221, 223, 222), (222, 223, 225, 224), (224, 225, 227, 226), (226, 227, 229, 228), (228, 229, 231, 230), (230, 231, 233, 232), (232, 233, 235, 234), (234, 235, 237, 236), (236, 237, 239, 238), (238, 239, 241, 240), (240, 241, 243, 242), (242, 243, 245, 244), (244, 245, 247, 246), (246, 247, 249, 248), (248, 249, 251, 250), (250, 251, 253, 252), (195, 193, 255, 253, 251, 249, 247, 245, 243, 241, 239, 237, 235, 233, 231, 229, 227, 225, 223, 221, 219, 217, 215, 213, 211, 209, 207, 205, 203, 201, 199, 197), (252, 253, 255, 254), (254, 255, 193, 192), (192, 194, 196, 198, 200, 202, 204, 206, 208, 210, 212, 214, 216, 218, 220, 222, 224, 226, 228, 230, 232, 234, 236, 238, 240, 242, 244, 246, 248, 250, 252, 254)])
me_cylinder_007.polygons.foreach_set('use_smooth', [True] * 136)
_uv = me_cylinder_007.uv_layers.new(name='UVMap')
_uv.uv.foreach_set('vector', [1.0, 0.5, 1.0, 1.0, 0.9688, 1.0, 0.9688, 0.5, 0.9688, 0.5, 0.9688, 1.0, 0.9375, 1.0, 0.9375, 0.5, 0.9375, 0.5, 0.9375, 1.0, 0.9062, 1.0, 0.9062, 0.5, 0.9062, 0.5, 0.9062, 1.0, 0.875, 1.0, 0.875, 0.5, 0.875, 0.5, 0.875, 1.0, 0.8438, 1.0, 0.8438, 0.5, 0.8438, 0.5, 0.8438, 1.0, 0.8125, 1.0, 0.8125, 0.5, 0.8125, 0.5, 0.8125, 1.0, 0.7812, 1.0, 0.7812, 0.5, 0.7812, 0.5, 0.7812, 1.0, 0.75, 1.0, 0.75, 0.5, 0.75, 0.5, 0.75, 1.0, 0.7188, 1.0, 0.7188, 0.5, 0.7188, 0.5, 0.7188, 1.0, 0.6875, 1.0, 0.6875, 0.5, 0.6875, 0.5, 0.6875, 1.0, 0.6562, 1.0, 0.6562, 0.5, 0.6562, 0.5, 0.6562, 1.0, 0.625, 1.0, 0.625, 0.5, 0.625, 0.5, 0.625, 1.0, 0.5938, 1.0, 0.5938, 0.5, 0.5938, 0.5, 0.5938, 1.0, 0.5625, 1.0, 0.5625, 0.5, 0.5625, 0.5, 0.5625, 1.0, 0.5312, 1.0, 0.5312, 0.5, 0.5312, 0.5, 0.5312, 1.0, 0.5, 1.0, 0.5, 0.5, 0.5, 0.5, 0.5, 1.0, 0.4688, 1.0, 0.4688, 0.5, 0.4688, 0.5, 0.4688, 1.0, 0.4375, 1.0, 0.4375, 0.5, 0.4375, 0.5, 0.4375, 1.0, 0.4062, 1.0, 0.4062, 0.5, 0.4062, 0.5, 0.4062, 1.0, 0.375, 1.0, 0.375, 0.5, 0.375, 0.5, 0.375, 1.0, 0.3438, 1.0, 0.3438, 0.5, 0.3438, 0.5, 0.3438, 1.0, 0.3125, 1.0, 0.3125, 0.5, 0.3125, 0.5, 0.3125, 1.0, 0.2812, 1.0, 0.2812, 0.5, 0.2812, 0.5, 0.2812, 1.0, 0.25, 1.0, 0.25, 0.5, 0.25, 0.5, 0.25, 1.0, 0.2188, 1.0, 0.2188, 0.5, 0.2188, 0.5, 0.2188, 1.0, 0.1875, 1.0, 0.1875, 0.5, 0.1875, 0.5, 0.1875, 1.0, 0.1562, 1.0, 0.1562, 0.5, 0.1562, 0.5, 0.1562, 1.0, 0.125, 1.0, 0.125, 0.5, 0.125, 0.5, 0.125, 1.0, 0.09375, 1.0, 0.09375, 0.5, 0.09375, 0.5, 0.09375, 1.0, 0.0625, 1.0, 0.0625, 0.5, 0.2968, 0.4854, 0.25, 0.49, 0.2032, 0.4854, 0.1582, 0.4717, 0.1167, 0.4496, 0.08029, 0.4197, 0.05045, 0.3833, 0.02827, 0.3418, 0.01461, 0.2968, 0.01, 0.25, 0.01461, 0.2032, 0.02827, 0.1582, 0.05045, 0.1167, 0.08029, 0.08029, 0.1167, 0.05045, 0.1582, 0.02827, 0.2032, 0.01461, 0.25, 0.01, 0.2968, 0.01461, 0.3418, 0.02827, 0.3833, 0.05045, 0.4197, 0.08029, 0.4496, 0.1167, 0.4717, 0.1582, 0.4854, 0.2032, 0.49, 0.25, 0.4854, 0.2968, 0.4717, 0.3418, 0.4496, 0.3833, 0.4197, 0.4197, 0.3833, 0.4496, 0.3418, 0.4717, 0.0625, 0.5, 0.0625, 1.0, 0.03125, 1.0, 0.03125, 0.5, 0.03125, 0.5, 0.03125, 1.0, 0.0, 1.0, 0.0, 0.5, 0.75, 0.49, 0.7968, 0.4854, 0.8418, 0.4717, 0.8833, 0.4496, 0.9197, 0.4197, 0.9496, 0.3833, 0.9717, 0.3418, 0.9854, 0.2968, 0.99, 0.25, 0.9854, 0.2032, 0.9717, 0.1582, 0.9496, 0.1167, 0.9197, 0.08029, 0.8833, 0.05045, 0.8418, 0.02827, 0.7968, 0.01461, 0.75, 0.01, 0.7032, 0.01461, 0.6582, 0.02827, 0.6167, 0.05045, 0.5803, 0.08029, 0.5504, 0.1167, 0.5283, 0.1582, 0.5146, 0.2032, 0.51, 0.25, 0.5146, 0.2968, 0.5283, 0.3418, 0.5504, 0.3833, 0.5803, 0.4197, 0.6167, 0.4496, 0.6582, 0.4717, 0.7032, 0.4854, 1.0, 0.5, 1.0, 1.0, 0.9688, 1.0, 0.9688, 0.5, 0.9688, 0.5, 0.9688, 1.0, 0.9375, 1.0, 0.9375, 0.5, 0.9375, 0.5, 0.9375, 1.0, 0.9062, 1.0, 0.9062, 0.5, 0.9062, 0.5, 0.9062, 1.0, 0.875, 1.0, 0.875, 0.5, 0.875, 0.5, 0.875, 1.0, 0.8438, 1.0, 0.8438, 0.5, 0.8438, 0.5, 0.8438, 1.0, 0.8125, 1.0, 0.8125, 0.5, 0.8125, 0.5, 0.8125, 1.0, 0.7812, 1.0, 0.7812, 0.5, 0.7812, 0.5, 0.7812, 1.0, 0.75, 1.0, 0.75, 0.5, 0.75, 0.5, 0.75, 1.0, 0.7188, 1.0, 0.7188, 0.5, 0.7188, 0.5, 0.7188, 1.0, 0.6875, 1.0, 0.6875, 0.5, 0.6875, 0.5, 0.6875, 1.0, 0.6562, 1.0, 0.6562, 0.5, 0.6562, 0.5, 0.6562, 1.0, 0.625, 1.0, 0.625, 0.5, 0.625, 0.5, 0.625, 1.0, 0.5938, 1.0, 0.5938, 0.5, 0.5938, 0.5, 0.5938, 1.0, 0.5625, 1.0, 0.5625, 0.5, 0.5625, 0.5, 0.5625, 1.0, 0.5312, 1.0, 0.5312, 0.5, 0.5312, 0.5, 0.5312, 1.0, 0.5, 1.0, 0.5, 0.5, 0.5, 0.5, 0.5, 1.0, 0.4688, 1.0, 0.4688, 0.5, 0.4688, 0.5, 0.4688, 1.0, 0.4375, 1.0, 0.4375, 0.5, 0.4375, 0.5, 0.4375, 1.0, 0.4062, 1.0, 0.4062, 0.5, 0.4062, 0.5, 0.4062, 1.0, 0.375, 1.0, 0.375, 0.5, 0.375, 0.5, 0.375, 1.0, 0.3438, 1.0, 0.3438, 0.5, 0.3438, 0.5, 0.3438, 1.0, 0.3125, 1.0, 0.3125, 0.5, 0.3125, 0.5, 0.3125, 1.0, 0.2812, 1.0, 0.2812, 0.5, 0.2812, 0.5, 0.2812, 1.0, 0.25, 1.0, 0.25, 0.5, 0.25, 0.5, 0.25, 1.0, 0.2188, 1.0, 0.2188, 0.5, 0.2188, 0.5, 0.2188, 1.0, 0.1875, 1.0, 0.1875, 0.5, 0.1875, 0.5, 0.1875, 1.0, 0.1562, 1.0, 0.1562, 0.5, 0.1562, 0.5, 0.1562, 1.0, 0.125, 1.0, 0.125, 0.5, 0.125, 0.5, 0.125, 1.0, 0.09375, 1.0, 0.09375, 0.5, 0.09375, 0.5, 0.09375, 1.0, 0.0625, 1.0, 0.0625, 0.5, 0.2968, 0.4854, 0.25, 0.49, 0.2032, 0.4854, 0.1582, 0.4717, 0.1167, 0.4496, 0.08029, 0.4197, 0.05045, 0.3833, 0.02827, 0.3418, 0.01461, 0.2968, 0.01, 0.25, 0.01461, 0.2032, 0.02827, 0.1582, 0.05045, 0.1167, 0.08029, 0.08029, 0.1167, 0.05045, 0.1582, 0.02827, 0.2032, 0.01461, 0.25, 0.01, 0.2968, 0.01461, 0.3418, 0.02827, 0.3833, 0.05045, 0.4197, 0.08029, 0.4496, 0.1167, 0.4717, 0.1582, 0.4854, 0.2032, 0.49, 0.25, 0.4854, 0.2968, 0.4717, 0.3418, 0.4496, 0.3833, 0.4197, 0.4197, 0.3833, 0.4496, 0.3418, 0.4717, 0.0625, 0.5, 0.0625, 1.0, 0.03125, 1.0, 0.03125, 0.5, 0.03125, 0.5, 0.03125, 1.0, 0.0, 1.0, 0.0, 0.5, 0.75, 0.49, 0.7968, 0.4854, 0.8418, 0.4717, 0.8833, 0.4496, 0.9197, 0.4197, 0.9496, 0.3833, 0.9717, 0.3418, 0.9854, 0.2968, 0.99, 0.25, 0.9854, 0.2032, 0.9717, 0.1582, 0.9496, 0.1167, 0.9197, 0.08029, 0.8833, 0.05045, 0.8418, 0.02827, 0.7968, 0.01461, 0.75, 0.01, 0.7032, 0.01461, 0.6582, 0.02827, 0.6167, 0.05045, 0.5803, 0.08029, 0.5504, 0.1167, 0.5283, 0.1582, 0.5146, 0.2032, 0.51, 0.25, 0.5146, 0.2968, 0.5283, 0.3418, 0.5504, 0.3833, 0.5803, 0.4197, 0.6167, 0.4496, 0.6582, 0.4717, 0.7032, 0.4854, 1.0, 0.5, 1.0, 1.0, 0.9688, 1.0, 0.9688, 0.5, 0.9688, 0.5, 0.9688, 1.0, 0.9375, 1.0, 0.9375, 0.5, 0.9375, 0.5, 0.9375, 1.0, 0.9062, 1.0, 0.9062, 0.5, 0.9062, 0.5, 0.9062, 1.0, 0.875, 1.0, 0.875, 0.5, 0.875, 0.5, 0.875, 1.0, 0.8438, 1.0, 0.8438, 0.5, 0.8438, 0.5, 0.8438, 1.0, 0.8125, 1.0, 0.8125, 0.5, 0.8125, 0.5, 0.8125, 1.0, 0.7812, 1.0, 0.7812, 0.5, 0.7812, 0.5, 0.7812, 1.0, 0.75, 1.0, 0.75, 0.5, 0.75, 0.5, 0.75, 1.0, 0.7188, 1.0, 0.7188, 0.5, 0.7188, 0.5, 0.7188, 1.0, 0.6875, 1.0, 0.6875, 0.5, 0.6875, 0.5, 0.6875, 1.0, 0.6562, 1.0, 0.6562, 0.5, 0.6562, 0.5, 0.6562, 1.0, 0.625, 1.0, 0.625, 0.5, 0.625, 0.5, 0.625, 1.0, 0.5938, 1.0, 0.5938, 0.5, 0.5938, 0.5, 0.5938, 1.0, 0.5625, 1.0, 0.5625, 0.5, 0.5625, 0.5, 0.5625, 1.0, 0.5312, 1.0, 0.5312, 0.5, 0.5312, 0.5, 0.5312, 1.0, 0.5, 1.0, 0.5, 0.5, 0.5, 0.5, 0.5, 1.0, 0.4688, 1.0, 0.4688, 0.5, 0.4688, 0.5, 0.4688, 1.0, 0.4375, 1.0, 0.4375, 0.5, 0.4375, 0.5, 0.4375, 1.0, 0.4062, 1.0, 0.4062, 0.5, 0.4062, 0.5, 0.4062, 1.0, 0.375, 1.0, 0.375, 0.5, 0.375, 0.5, 0.375, 1.0, 0.3438, 1.0, 0.3438, 0.5, 0.3438, 0.5, 0.3438, 1.0, 0.3125, 1.0, 0.3125, 0.5, 0.3125, 0.5, 0.3125, 1.0, 0.2812, 1.0, 0.2812, 0.5, 0.2812, 0.5, 0.2812, 1.0, 0.25, 1.0, 0.25, 0.5, 0.25, 0.5, 0.25, 1.0, 0.2188, 1.0, 0.2188, 0.5, 0.2188, 0.5, 0.2188, 1.0, 0.1875, 1.0, 0.1875, 0.5, 0.1875, 0.5, 0.1875, 1.0, 0.1562, 1.0, 0.1562, 0.5, 0.1562, 0.5, 0.1562, 1.0, 0.125, 1.0, 0.125, 0.5, 0.125, 0.5, 0.125, 1.0, 0.09375, 1.0, 0.09375, 0.5, 0.09375, 0.5, 0.09375, 1.0, 0.0625, 1.0, 0.0625, 0.5, 0.2968, 0.4854, 0.25, 0.49, 0.2032, 0.4854, 0.1582, 0.4717, 0.1167, 0.4496, 0.08029, 0.4197, 0.05045, 0.3833, 0.02827, 0.3418, 0.01461, 0.2968, 0.01, 0.25, 0.01461, 0.2032, 0.02827, 0.1582, 0.05045, 0.1167, 0.08029, 0.08029, 0.1167, 0.05045, 0.1582, 0.02827, 0.2032, 0.01461, 0.25, 0.01, 0.2968, 0.01461, 0.3418, 0.02827, 0.3833, 0.05045, 0.4197, 0.08029, 0.4496, 0.1167, 0.4717, 0.1582, 0.4854, 0.2032, 0.49, 0.25, 0.4854, 0.2968, 0.4717, 0.3418, 0.4496, 0.3833, 0.4197, 0.4197, 0.3833, 0.4496, 0.3418, 0.4717, 0.0625, 0.5, 0.0625, 1.0, 0.03125, 1.0, 0.03125, 0.5, 0.03125, 0.5, 0.03125, 1.0, 0.0, 1.0, 0.0, 0.5, 0.75, 0.49, 0.7968, 0.4854, 0.8418, 0.4717, 0.8833, 0.4496, 0.9197, 0.4197, 0.9496, 0.3833, 0.9717, 0.3418, 0.9854, 0.2968, 0.99, 0.25, 0.9854, 0.2032, 0.9717, 0.1582, 0.9496, 0.1167, 0.9197, 0.08029, 0.8833, 0.05045, 0.8418, 0.02827, 0.7968, 0.01461, 0.75, 0.01, 0.7032, 0.01461, 0.6582, 0.02827, 0.6167, 0.05045, 0.5803, 0.08029, 0.5504, 0.1167, 0.5283, 0.1582, 0.5146, 0.2032, 0.51, 0.25, 0.5146, 0.2968, 0.5283, 0.3418, 0.5504, 0.3833, 0.5803, 0.4197, 0.6167, 0.4496, 0.6582, 0.4717, 0.7032, 0.4854, 1.0, 0.5, 1.0, 1.0, 0.9688, 1.0, 0.9688, 0.5, 0.9688, 0.5, 0.9688, 1.0, 0.9375, 1.0, 0.9375, 0.5, 0.9375, 0.5, 0.9375, 1.0, 0.9062, 1.0, 0.9062, 0.5, 0.9062, 0.5, 0.9062, 1.0, 0.875, 1.0, 0.875, 0.5, 0.875, 0.5, 0.875, 1.0, 0.8438, 1.0, 0.8438, 0.5, 0.8438, 0.5, 0.8438, 1.0, 0.8125, 1.0, 0.8125, 0.5, 0.8125, 0.5, 0.8125, 1.0, 0.7812, 1.0, 0.7812, 0.5, 0.7812, 0.5, 0.7812, 1.0, 0.75, 1.0, 0.75, 0.5, 0.75, 0.5, 0.75, 1.0, 0.7188, 1.0, 0.7188, 0.5, 0.7188, 0.5, 0.7188, 1.0, 0.6875, 1.0, 0.6875, 0.5, 0.6875, 0.5, 0.6875, 1.0, 0.6562, 1.0, 0.6562, 0.5, 0.6562, 0.5, 0.6562, 1.0, 0.625, 1.0, 0.625, 0.5, 0.625, 0.5, 0.625, 1.0, 0.5938, 1.0, 0.5938, 0.5, 0.5938, 0.5, 0.5938, 1.0, 0.5625, 1.0, 0.5625, 0.5, 0.5625, 0.5, 0.5625, 1.0, 0.5312, 1.0, 0.5312, 0.5, 0.5312, 0.5, 0.5312, 1.0, 0.5, 1.0, 0.5, 0.5, 0.5, 0.5, 0.5, 1.0, 0.4688, 1.0, 0.4688, 0.5, 0.4688, 0.5, 0.4688, 1.0, 0.4375, 1.0, 0.4375, 0.5, 0.4375, 0.5, 0.4375, 1.0, 0.4062, 1.0, 0.4062, 0.5, 0.4062, 0.5, 0.4062, 1.0, 0.375, 1.0, 0.375, 0.5, 0.375, 0.5, 0.375, 1.0, 0.3438, 1.0, 0.3438, 0.5, 0.3438, 0.5, 0.3438, 1.0, 0.3125, 1.0, 0.3125, 0.5, 0.3125, 0.5, 0.3125, 1.0, 0.2812, 1.0, 0.2812, 0.5, 0.2812, 0.5, 0.2812, 1.0, 0.25, 1.0, 0.25, 0.5, 0.25, 0.5, 0.25, 1.0, 0.2188, 1.0, 0.2188, 0.5, 0.2188, 0.5, 0.2188, 1.0, 0.1875, 1.0, 0.1875, 0.5, 0.1875, 0.5, 0.1875, 1.0, 0.1562, 1.0, 0.1562, 0.5, 0.1562, 0.5, 0.1562, 1.0, 0.125, 1.0, 0.125, 0.5, 0.125, 0.5, 0.125, 1.0, 0.09375, 1.0, 0.09375, 0.5, 0.09375, 0.5, 0.09375, 1.0, 0.0625, 1.0, 0.0625, 0.5, 0.2968, 0.4854, 0.25, 0.49, 0.2032, 0.4854, 0.1582, 0.4717, 0.1167, 0.4496, 0.08029, 0.4197, 0.05045, 0.3833, 0.02827, 0.3418, 0.01461, 0.2968, 0.01, 0.25, 0.01461, 0.2032, 0.02827, 0.1582, 0.05045, 0.1167, 0.08029, 0.08029, 0.1167, 0.05045, 0.1582, 0.02827, 0.2032, 0.01461, 0.25, 0.01, 0.2968, 0.01461, 0.3418, 0.02827, 0.3833, 0.05045, 0.4197, 0.08029, 0.4496, 0.1167, 0.4717, 0.1582, 0.4854, 0.2032, 0.49, 0.25, 0.4854, 0.2968, 0.4717, 0.3418, 0.4496, 0.3833, 0.4197, 0.4197, 0.3833, 0.4496, 0.3418, 0.4717, 0.0625, 0.5, 0.0625, 1.0, 0.03125, 1.0, 0.03125, 0.5, 0.03125, 0.5, 0.03125, 1.0, 0.0, 1.0, 0.0, 0.5, 0.75, 0.49, 0.7968, 0.4854, 0.8418, 0.4717, 0.8833, 0.4496, 0.9197, 0.4197, 0.9496, 0.3833, 0.9717, 0.3418, 0.9854, 0.2968, 0.99, 0.25, 0.9854, 0.2032, 0.9717, 0.1582, 0.9496, 0.1167, 0.9197, 0.08029, 0.8833, 0.05045, 0.8418, 0.02827, 0.7968, 0.01461, 0.75, 0.01, 0.7032, 0.01461, 0.6582, 0.02827, 0.6167, 0.05045, 0.5803, 0.08029, 0.5504, 0.1167, 0.5283, 0.1582, 0.5146, 0.2032, 0.51, 0.25, 0.5146, 0.2968, 0.5283, 0.3418, 0.5504, 0.3833, 0.5803, 0.4197, 0.6167, 0.4496, 0.6582, 0.4717, 0.7032, 0.4854])
me_cylinder_007.materials.append(mat_material_002)
me_cylinder_007.use_remesh_preserve_volume = False
me_cylinder_007.use_remesh_preserve_attributes = False
me_cylinder_007.use_mirror_vertex_groups = False
me_cylinder_007.update()
me_plane = bpy.data.meshes.new('Plane')
me_plane.from_pydata([(-1.0, -1.0, 0.0), (1.0, -1.0, 0.0), (-1.0, 1.0, 0.0), (1.0, 1.0, 0.0), (-1.0, -1.0, 0.01), (1.0, -1.0, 0.01), (-1.0, 1.0, 0.01), (1.0, 1.0, 0.01)], [], [(0, 2, 3, 1), (4, 5, 7, 6), (2, 0, 4, 6), (0, 1, 5, 4), (1, 3, 7, 5), (3, 2, 6, 7)])
_uv = me_plane.uv_layers.new(name='UVMap')
_uv.uv.foreach_set('vector', [0.0, 0.0, 0.0, 1.0, 1.0, 1.0, 1.0, 0.0, 0.0, 0.0, 1.0, 0.0, 1.0, 1.0, 0.0, 1.0, 0.0, 1.0, 0.0, 0.0, 0.0, 0.0, 0.0, 1.0, 0.0, 0.0, 1.0, 0.0, 1.0, 0.0, 0.0, 0.0, 1.0, 0.0, 1.0, 1.0, 1.0, 1.0, 1.0, 0.0, 1.0, 1.0, 0.0, 1.0, 0.0, 1.0, 1.0, 1.0])
me_plane.materials.append(mat_material_003)
me_plane.use_remesh_preserve_volume = False
me_plane.use_remesh_preserve_attributes = False
me_plane.use_mirror_vertex_groups = False
me_plane.update()
me_plane_001 = bpy.data.meshes.new('Plane.001')
me_plane_001.from_pydata([(-1.0, -1.0, 0.0), (1.0, -1.0, 0.0), (-1.0, 1.0, 0.0), (1.0, 1.0, 0.0), (-1.0, -1.0, -0.01), (1.0, -1.0, -0.01), (-1.0, 1.0, -0.01), (1.0, 1.0, -0.01)], [], [(0, 1, 3, 2), (4, 6, 7, 5), (0, 2, 6, 4), (1, 0, 4, 5), (3, 1, 5, 7), (2, 3, 7, 6)])
_uv = me_plane_001.uv_layers.new(name='UVMap')
_uv.uv.foreach_set('vector', [0.0, 0.0, 1.0, 0.0, 1.0, 1.0, 0.0, 1.0, 0.0, 0.0, 0.0, 1.0, 1.0, 1.0, 1.0, 0.0, 0.0, 0.0, 0.0, 1.0, 0.0, 1.0, 0.0, 0.0, 1.0, 0.0, 0.0, 0.0, 0.0, 0.0, 1.0, 0.0, 1.0, 1.0, 1.0, 0.0, 1.0, 0.0, 1.0, 1.0, 0.0, 1.0, 1.0, 1.0, 1.0, 1.0, 0.0, 1.0])
me_plane_001.materials.append(mat_material_003)
me_plane_001.use_remesh_preserve_volume = False
me_plane_001.use_remesh_preserve_attributes = False
me_plane_001.use_mirror_vertex_groups = False
me_plane_001.update()

# ---- objects
ob_door_left = bpy.data.objects.new('Door left', me_cube_001)
ob_handle_left = bpy.data.objects.new('Handle left', me_cylinder_003)
ob_door_right = bpy.data.objects.new('Door right', me_cube_003)
ob_handle_right = bpy.data.objects.new('Handle right', me_cylinder_007)
ob_glass_left = bpy.data.objects.new('Glass left', me_plane)
ob_glass_right = bpy.data.objects.new('Glass right', me_plane_001)

# ---- transforms, parenting, visibility, modifiers, constraints
ob_door_left.location = (0.0, 0.0, 0.0)
ob_door_left.lineart.crease_threshold = 0.0
_m = ob_door_left.modifiers.new('Auto Smooth', 'NODES')
_m.node_group = ng_auto_smooth
_gi = [s.identifier for s in ng_auto_smooth.interface.items_tree if s.item_type == 'SOCKET' and s.in_out == 'INPUT']
_m[_gi[1]] = 0.5236  # Angle
ob_handle_left.location = (0.0, 0.0, 0.0)
ob_handle_left.lineart.crease_threshold = 0.0
_m = ob_handle_left.modifiers.new('Auto Smooth', 'NODES')
_m.node_group = ng_auto_smooth
_gi = [s.identifier for s in ng_auto_smooth.interface.items_tree if s.item_type == 'SOCKET' and s.in_out == 'INPUT']
_m[_gi[1]] = 0.5236  # Angle
ob_door_right.location = (-1.215, 0.0, 0.0)
ob_door_right.lineart.crease_threshold = 0.0
_m = ob_door_right.modifiers.new('Auto Smooth', 'NODES')
_m.node_group = ng_auto_smooth
_gi = [s.identifier for s in ng_auto_smooth.interface.items_tree if s.item_type == 'SOCKET' and s.in_out == 'INPUT']
_m[_gi[1]] = 0.5236  # Angle
ob_handle_right.location = (-1.215, 0.0, 0.0)
ob_handle_right.lineart.crease_threshold = 0.0
_m = ob_handle_right.modifiers.new('Auto Smooth', 'NODES')
_m.node_group = ng_auto_smooth
_gi = [s.identifier for s in ng_auto_smooth.interface.items_tree if s.item_type == 'SOCKET' and s.in_out == 'INPUT']
_m[_gi[1]] = 0.5236  # Angle
ob_glass_left.location = (0.0, 0.0, 1.054)
ob_glass_left.rotation_euler = (1.571, -0.0, 0.0)
ob_glass_left.scale = (0.44, 1.035, 1.0)
ob_glass_left.lineart.crease_threshold = 0.0
ob_glass_right.location = (0.8945, 0.0, 1.054)
ob_glass_right.rotation_euler = (1.571, -0.0, 0.0)
ob_glass_right.scale = (0.44, 1.035, 1.0)
ob_glass_right.lineart.crease_threshold = 0.0

# ---- collection membership
col_collection.objects.link(ob_door_left)
col_collection.objects.link(ob_handle_left)
col_collection.objects.link(ob_door_right)
col_collection.objects.link(ob_handle_right)
col_collection.objects.link(ob_glass_left)
col_collection.objects.link(ob_glass_right)

# ---- scene / render settings (as saved in the file)
scene.frame_start = 1; scene.frame_end = 250; scene.frame_set(1)
scene.render.engine = 'BLENDER_EEVEE_NEXT'
scene.cycles.use_denoising = False
scene.cycles.samples = 128
scene.cycles.sampling_pattern = 'TABULATED_SOBOL'
scene.cycles.use_adaptive_sampling = False
scene.cycles.use_light_tree = False
scene.view_settings.view_transform = 'Filmic'
bpy.context.view_layer.update()

# ---- added for rendering (the .blend has no active camera and no usable light): camera, sun
cam_auto = bpy.data.cameras.new('AutoCamera')
cam_auto.lens = 50.0
cam_auto.sensor_width = 36.0
cam_auto.clip_end = 1000.0
ob_auto_camera = bpy.data.objects.new('AutoCamera', cam_auto)
scene.collection.objects.link(ob_auto_camera)
ob_auto_camera.location = (3.01028, -3.07443, 3.09822)
ob_auto_camera.rotation_euler = (1.09748, -7.21219e-08, 0.694738)
scene.camera = ob_auto_camera
light_auto_sun = bpy.data.lights.new('AutoSun', 'SUN')
light_auto_sun.energy = 3.0
light_auto_sun.angle = 0.0523599
ob_auto_sun = bpy.data.objects.new('AutoSun', light_auto_sun)
scene.collection.objects.link(ob_auto_sun)
ob_auto_sun.rotation_euler = (0.872665, 0.174533, 0.523599)
bpy.context.view_layer.update()

